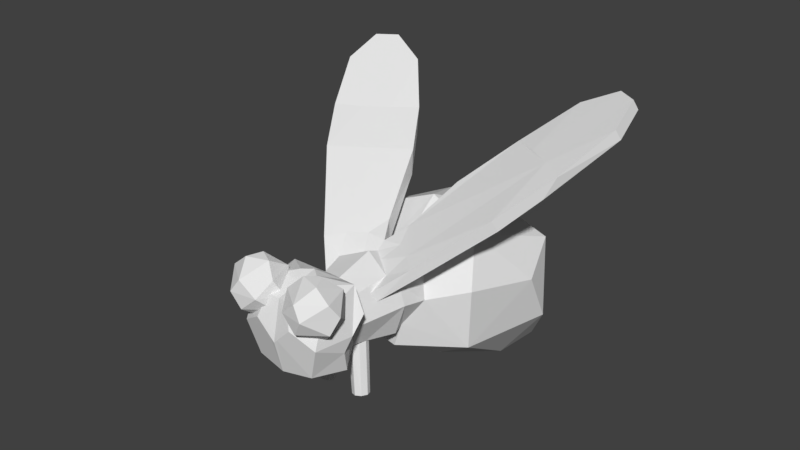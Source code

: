 # Source: FlyWalk.blend  (saved by Blender 2.77.0; exported with 4.5.12 LTS)
import bpy
from mathutils import Matrix  # noqa: F401  (used for matrix-valued properties, if any)

bpy.ops.wm.read_factory_settings(use_empty=True)
scene = bpy.context.scene
scene.name = 'Scene'

# ---- collections
col_collection_1 = bpy.data.collections.new('Collection 1'); scene.collection.children.link(col_collection_1)

# ---- materials (node trees are filled in below, after node groups)
mat_material = bpy.data.materials.new('Material')
mat_material.alpha_threshold = 0.0
mat_material.use_transparent_shadow = False
mat_material.roughness = 0.5
mat_material.line_color = (0.0, 0.0, 0.0, 1.0)

# ---- material node trees

# ---- world
world_world = bpy.data.worlds.new('World'); scene.world = world_world
world_world.color = (0.05088, 0.05088, 0.05088)
world_world.use_sun_shadow = False
world_world.sun_shadow_jitter_overblur = 0.0
world_world.cycles.sampling_method = 'MANUAL'

# ---- meshes
me_cube_006 = bpy.data.meshes.new('Cube.006')
me_cube_006.from_pydata([(0.2079, -0.4301, 2.186), (0.1327, -0.3535, 2.651), (0.2629, -0.4533, 2.199), (0.1914, -0.3799, 2.68), (0.2845, -0.5092, 2.211), (0.2084, -0.4372, 2.704), (0.26, -0.565, 2.215), (0.1847, -0.4971, 2.707), (0.2037, -0.588, 2.209), (0.1272, -0.5294, 2.685), (0.1487, -0.5648, 2.196), (0.06479, -0.5092, 2.655), (0.1271, -0.5089, 2.184), (0.04499, -0.4447, 2.637), (0.1517, -0.4532, 2.18), (0.07213, -0.3784, 2.635), (0.4657, -0.7428, 3.223), (0.1781, -1.318, 3.217), (0.1781, -1.033, 3.508), (0.2049, -0.6001, 2.743), (0.4306, -0.9477, 2.932), (0.2879, -0.6942, 2.979), (0.3388, -0.7113, 3.437), (0.3938, -1.245, 3.074), (0.3938, -0.882, 2.718), (0.1062, -1.248, 3.434), (0.4657, -0.8853, 3.078), (0.0343, -1.317, 3.074), (0.08982, -0.8892, 3.509), (0.2932, -1.199, 2.758), (0.3758, -1.139, 3.327), (0.2049, -0.6044, 3.217), (0.2564, -0.4233, 3.193), (1.492, 1.296, 4.459), (0.9252, 1.657, 4.462), (0.2942, -0.3839, 3.107), (1.523, 1.345, 4.362), (0.9554, 1.705, 4.365), (1.448, 1.642, 4.617), (1.259, 1.762, 4.619), (0.09492, -0.1061, 3.329), (0.2709, -0.2334, 3.287), (1.289, 1.811, 4.521), (1.478, 1.69, 4.52), (0.3249, -0.1373, 3.193), (0.2513, 0.06798, 3.27), (1.259, 0.8001, 4.129), (0.572, 1.237, 4.133), (0.5099, 1.14, 3.945), (1.196, 0.704, 3.941), (0.8404, 1.154, 4.054), (1.069, 1.008, 4.053), (1.039, 0.96, 4.15), (0.8102, 1.105, 4.152), (0.9487, 0.3188, 3.808), (0.8092, 0.6031, 3.764), (0.5813, 0.7479, 3.765), (0.9816, 0.3716, 3.702), (0.2979, 0.8061, 3.706), (0.265, 0.7534, 3.812), (0.2421, -0.9479, 3.219), (0.305, -1.376, 3.537), (0.08092, -1.215, 3.539), (0.1652, -0.9519, 3.541), (0.4413, -0.9508, 3.541), (0.5277, -1.213, 3.539), (0.3273, -1.071, 3.664), (0.2807, -1.209, 3.139), (0.3031, -1.374, 3.262), (0.5271, -1.212, 3.263), (0.4143, -1.138, 3.15), (0.08033, -1.211, 3.263), (0.1184, -1.074, 3.21), (0.4428, -0.9494, 3.266), (0.5788, -1.14, 3.416), (0.3889, -1.401, 3.413), (0.1493, -1.353, 3.4), (0.1493, -0.9272, 3.404), (0.02922, -1.14, 3.388), (0.3889, -0.879, 3.418), (0.3932, -1.207, 3.653), (0.1937, -1.142, 3.654), (0.3946, -0.1354, 2.984), (0.4161, 0.1122, 2.939), (0.2879, -0.1324, 2.664), (0.2408, 0.007963, 2.674), (0.1926, 0.3489, 3.232), (0.3103, 1.423, 3.347), (0.5414, 1.706, 1.88), (0.1371, 2.368, 1.841), (0.3103, 0.5031, 2.153), (0.8737, 1.117, 2.874), (0.4499, 1.301, 1.816), (0.3576, 2.186, 1.785), (0.1695, -0.009134, 2.43), (0.7328, 0.3743, 3.02), (0.7328, 1.543, 3.101), (0.8737, 1.356, 2.383), (0.2547, 1.948, 1.554), (0.6976, 0.4004, 2.416), (0.3135, 2.218, 2.149), (0.5216, 0.6918, 3.402), (0.1438, -0.6263, 3.372), (0.1097, 0.2578, 3.514), (0.04914, 0.1867, 3.333), (0.522, -0.1441, 3.3), (0.2142, 0.1044, 3.342), (0.3771, -0.005832, 3.331), (0.3457, -0.05245, 3.424), (0.1828, 0.0578, 3.435), (0.4906, -0.1907, 3.393), (-0.2079, -0.4301, 2.186), (-0.1327, -0.3535, 2.651), (-0.2629, -0.4533, 2.199), (-0.1914, -0.3799, 2.68), (-0.2845, -0.5092, 2.211), (-0.2084, -0.4372, 2.704), (-0.26, -0.565, 2.215), (-0.1847, -0.4971, 2.707), (-0.2037, -0.588, 2.209), (-0.1272, -0.5294, 2.685), (-0.1487, -0.5648, 2.196), (-0.06479, -0.5092, 2.655), (-0.1271, -0.5089, 2.184), (-0.04499, -0.4447, 2.637), (-0.1517, -0.4532, 2.18), (-0.07213, -0.3784, 2.635), (-0.4657, -0.7428, 3.223), (-0.1781, -1.318, 3.217), (-0.1781, -1.033, 3.508), (-0.2049, -0.6001, 2.743), (-0.4306, -0.9477, 2.932), (-0.2879, -0.6942, 2.979), (-0.3388, -0.7113, 3.437), (-0.3938, -1.245, 3.074), (-0.3938, -0.882, 2.718), (-0.1062, -1.248, 3.434), (-0.4657, -0.8853, 3.078), (-0.0343, -1.317, 3.074), (-0.08982, -0.8892, 3.509), (-0.2932, -1.199, 2.758), (-0.3758, -1.139, 3.327), (-0.2049, -0.6044, 3.217), (-0.2564, -0.4233, 3.193), (-1.492, 1.296, 4.459), (-0.9252, 1.657, 4.462), (-0.2942, -0.3839, 3.107), (-1.523, 1.345, 4.362), (-0.9554, 1.705, 4.365), (-1.448, 1.642, 4.617), (-1.259, 1.762, 4.619), (-0.09492, -0.1061, 3.329), (-0.2709, -0.2334, 3.287), (-1.289, 1.811, 4.521), (-1.478, 1.69, 4.52), (-0.3249, -0.1373, 3.193), (-0.2513, 0.06798, 3.27), (-1.282, 0.8374, 4.151), (-0.5958, 1.274, 4.155), (-0.5099, 1.14, 3.945), (-1.196, 0.704, 3.941), (-0.8404, 1.154, 4.054), (-1.069, 1.008, 4.053), (-1.039, 0.96, 4.15), (-0.8102, 1.105, 4.152), (-1.028, 0.4425, 3.915), (-0.8092, 0.6031, 3.764), (-0.5813, 0.7479, 3.765), (-0.9816, 0.3716, 3.702), (-0.2979, 0.8061, 3.706), (-0.3442, 0.877, 3.919), (-0.2421, -0.9479, 3.219), (-0.305, -1.376, 3.537), (-0.08092, -1.215, 3.539), (-0.1652, -0.9519, 3.541), (-0.4413, -0.9508, 3.541), (-0.5277, -1.213, 3.539), (-0.3273, -1.071, 3.664), (-0.2807, -1.209, 3.139), (-0.3031, -1.374, 3.262), (-0.5271, -1.212, 3.263), (-0.4143, -1.138, 3.15), (-0.08033, -1.211, 3.263), (-0.1184, -1.074, 3.21), (-0.4428, -0.9494, 3.266), (-0.5788, -1.14, 3.416), (-0.3889, -1.401, 3.413), (-0.1493, -1.353, 3.4), (-0.1493, -0.9272, 3.404), (-0.02922, -1.14, 3.388), (-0.3889, -0.879, 3.418), (-0.3932, -1.207, 3.653), (-0.1937, -1.142, 3.654), (-0.3946, -0.1354, 2.984), (-0.4161, 0.1122, 2.939), (-0.2879, -0.1324, 2.664), (-0.2408, 0.007963, 2.674), (-0.1926, 0.3489, 3.232), (-0.3103, 1.423, 3.347), (-0.5414, 1.706, 1.88), (-0.1371, 2.368, 1.841), (-0.3103, 0.5031, 2.153), (-0.8737, 1.117, 2.874), (-0.4499, 1.301, 1.816), (-0.3576, 2.186, 1.785), (-0.1695, -0.009134, 2.43), (-0.7328, 0.3743, 3.02), (-0.7328, 1.543, 3.101), (0.0, 2.386, 2.093), (0.0, 0.7577, 3.611), (0.0, 1.251, 1.739), (0.0, 1.816, 3.092), (-0.8737, 1.356, 2.383), (0.0, 2.288, 1.718), (-0.2547, 1.948, 1.554), (-0.6976, 0.4004, 2.416), (-0.3135, 2.218, 2.149), (-0.5216, 0.6918, 3.402), (-0.1438, -0.6263, 3.372), (-0.1097, 0.2578, 3.514), (-0.04914, 0.1867, 3.333), (-0.522, -0.1441, 3.3), (-0.2142, 0.1044, 3.342), (-0.3771, -0.005832, 3.331), (-0.3457, -0.05245, 3.424), (-0.1828, 0.0578, 3.435), (-0.4906, -0.1907, 3.393), (0.0, 1.22, 1.747), (0.0, -0.5724, 3.288), (0.0, 2.297, 1.731), (0.0, -0.8218, 3.51), (0.0, -0.9827, 3.474), (0.0, -0.03541, 3.352), (0.0, 2.379, 2.095), (0.0, 2.384, 2.069), (0.0, 0.1501, 3.312), (0.0, 1.976, 1.497), (0.0, -0.7402, 2.67), (0.0, -1.237, 2.72), (0.0, -0.9148, 2.646), (0.0, -0.1483, 3.399), (0.0, 0.1862, 3.333), (0.0, -1.316, 3.038), (0.0, -1.301, 3.118), (0.0, 2.268, 1.709), (0.0, 1.287, 1.729), (0.0, -0.1316, 2.569), (0.0, -0.6491, 3.397), (0.0, 0.03873, 2.48), (0.0, 0.3113, 3.273), (0.0, 0.03145, 2.428), (0.0, -0.8503, 2.657), (0.0, 0.06045, 3.417), (0.0, -1.234, 3.42)], [], [(1, 2, 0), (3, 4, 2), (4, 7, 6), (6, 9, 8), (8, 11, 10), (10, 13, 12), (13, 14, 12), (15, 0, 14), (8, 10, 14), (22, 26, 16), (16, 31, 22), (253, 243, 17), (27, 23, 17), (17, 30, 25), (22, 102, 28), (231, 253, 18), (18, 30, 22), (24, 21, 20), (26, 23, 20), (20, 29, 24), (252, 232, 109), (104, 252, 103), (105, 44, 107), (110, 35, 105), (42, 34, 39), (43, 33, 36), (42, 38, 43), (106, 235, 104), (107, 45, 106), (110, 41, 32), (108, 40, 41), (39, 52, 38), (33, 52, 46), (42, 51, 50), (37, 50, 48), (36, 46, 49), (36, 51, 43), (37, 47, 34), (34, 53, 39), (50, 55, 56), (48, 56, 58), (49, 54, 57), (49, 55, 51), (48, 59, 47), (67, 72, 60), (67, 60, 70), (60, 72, 77), (69, 74, 75), (68, 75, 76), (60, 77, 79), (73, 79, 74), (61, 65, 80), (62, 61, 81), (63, 62, 81), (64, 63, 66), (65, 64, 80), (80, 64, 66), (66, 63, 81), (81, 80, 66), (81, 61, 80), (74, 64, 65), (74, 79, 64), (79, 63, 64), (79, 77, 63), (78, 62, 63), (76, 61, 62), (76, 75, 61), (75, 65, 61), (75, 74, 65), (73, 60, 79), (77, 78, 63), (77, 72, 78), (72, 71, 78), (78, 76, 62), (78, 71, 76), (71, 68, 76), (68, 69, 75), (69, 73, 74), (70, 60, 73), (72, 67, 71), (67, 68, 71), (69, 70, 73), (67, 70, 68), (70, 69, 68), (248, 94, 85), (83, 45, 44), (32, 31, 35), (21, 5, 82), (82, 85, 83), (96, 211, 87), (87, 101, 96), (88, 100, 97), (97, 92, 88), (88, 98, 93), (93, 244, 89), (89, 229, 234), (234, 100, 89), (245, 98, 92), (90, 99, 94), (90, 250, 227), (97, 96, 91), (91, 101, 95), (91, 99, 97), (85, 99, 83), (86, 95, 101), (102, 228, 247), (26, 21, 16), (26, 20, 21), (54, 108, 110), (55, 106, 56), (58, 106, 104), (57, 110, 105), (57, 107, 55), (58, 103, 59), (46, 52, 53, 47, 59, 103, 109, 108, 54), (240, 40, 232), (243, 242, 27), (228, 41, 240), (230, 231, 28), (246, 15, 13), (235, 86, 249), (246, 85, 84), (230, 102, 247), (245, 236, 98), (236, 244, 98), (238, 27, 242), (86, 209, 249), (211, 209, 87), (100, 233, 211), (84, 5, 3), (7, 19, 9), (239, 251, 24), (1, 3, 2), (3, 5, 4), (4, 5, 7), (6, 7, 9), (8, 9, 11), (10, 11, 13), (13, 15, 14), (15, 1, 0), (14, 0, 8), (2, 4, 6), (6, 8, 0), (10, 12, 14), (0, 2, 6), (22, 30, 26), (16, 21, 31), (27, 17, 243), (25, 253, 17), (27, 29, 23), (17, 23, 30), (28, 18, 22), (22, 31, 102), (25, 18, 253), (28, 231, 18), (18, 25, 30), (26, 30, 23), (20, 23, 29), (40, 109, 232), (103, 252, 109), (104, 241, 252), (105, 35, 44), (110, 32, 35), (42, 37, 34), (43, 38, 33), (42, 39, 38), (241, 104, 235), (106, 45, 235), (107, 44, 45), (110, 108, 41), (108, 109, 40), (39, 53, 52), (33, 38, 52), (42, 43, 51), (37, 42, 50), (36, 33, 46), (36, 49, 51), (37, 48, 47), (34, 47, 53), (50, 51, 55), (48, 50, 56), (49, 46, 54), (49, 57, 55), (48, 58, 59), (248, 250, 94), (44, 82, 83), (83, 86, 45), (21, 82, 35), (82, 44, 35), (32, 41, 31), (21, 35, 31), (84, 82, 5), (21, 19, 5), (82, 84, 85), (96, 100, 211), (87, 209, 101), (88, 93, 100), (97, 99, 92), (88, 92, 98), (229, 89, 244), (93, 98, 244), (93, 89, 100), (234, 233, 100), (92, 90, 227), (227, 245, 92), (90, 92, 99), (90, 94, 250), (97, 100, 96), (91, 96, 101), (91, 95, 99), (95, 83, 99), (85, 94, 99), (86, 83, 95), (102, 31, 228), (55, 107, 106), (58, 56, 106), (57, 54, 110), (57, 105, 107), (58, 104, 103), (240, 41, 40), (228, 31, 41), (246, 84, 1), (84, 3, 1), (13, 11, 237), (246, 1, 15), (13, 237, 246), (235, 45, 86), (246, 248, 85), (230, 28, 102), (238, 29, 27), (86, 101, 209), (237, 11, 9), (7, 5, 19), (237, 9, 19), (19, 21, 24), (24, 29, 239), (238, 239, 29), (251, 237, 19), (19, 24, 251), (112, 111, 113), (114, 113, 115), (115, 117, 118), (117, 119, 120), (119, 121, 122), (121, 123, 124), (124, 123, 125), (126, 125, 111), (119, 125, 121), (133, 127, 137), (127, 133, 142), (253, 128, 243), (138, 128, 134), (128, 136, 141), (133, 139, 218), (231, 129, 253), (129, 133, 141), (135, 131, 132), (137, 131, 134), (131, 135, 140), (252, 225, 232), (220, 219, 252), (221, 223, 155), (226, 221, 146), (153, 150, 145), (154, 147, 144), (153, 154, 149), (222, 220, 235), (223, 222, 156), (226, 143, 152), (224, 152, 151), (150, 149, 163), (144, 157, 163), (153, 161, 162), (148, 159, 161), (147, 160, 157), (147, 154, 162), (148, 145, 158), (145, 150, 164), (161, 167, 166), (159, 169, 167), (160, 168, 165), (160, 162, 166), (159, 158, 170), (178, 171, 183), (178, 181, 171), (171, 188, 183), (180, 186, 185), (179, 187, 186), (171, 190, 188), (184, 185, 190), (172, 191, 176), (173, 192, 172), (174, 192, 173), (175, 177, 174), (176, 191, 175), (191, 177, 175), (177, 192, 174), (192, 177, 191), (192, 191, 172), (185, 176, 175), (185, 175, 190), (190, 175, 174), (190, 174, 188), (189, 174, 173), (187, 173, 172), (187, 172, 186), (186, 172, 176), (186, 176, 185), (184, 190, 171), (188, 174, 189), (188, 189, 183), (183, 189, 182), (189, 173, 187), (189, 187, 182), (182, 187, 179), (179, 186, 180), (180, 185, 184), (181, 184, 171), (183, 182, 178), (178, 182, 179), (180, 184, 181), (178, 179, 181), (181, 179, 180), (248, 196, 205), (194, 155, 156), (143, 146, 142), (132, 193, 116), (193, 194, 196), (207, 198, 211), (198, 207, 217), (199, 212, 216), (212, 199, 203), (199, 204, 214), (204, 200, 244), (200, 234, 229), (234, 200, 216), (245, 203, 214), (201, 205, 215), (201, 227, 250), (212, 202, 207), (202, 206, 217), (202, 212, 215), (196, 194, 215), (197, 217, 206), (218, 247, 228), (137, 127, 132), (137, 132, 131), (165, 226, 224), (166, 167, 222), (169, 220, 222), (168, 221, 226), (168, 166, 223), (169, 170, 219), (240, 232, 151), (243, 138, 242), (245, 210, 227), (228, 240, 152), (230, 139, 231), (233, 208, 234), (246, 124, 126), (235, 249, 197), (246, 195, 196), (230, 247, 218), (245, 214, 236), (229, 213, 244), (236, 214, 244), (238, 242, 138), (197, 249, 209), (211, 198, 209), (216, 211, 233), (195, 114, 116), (118, 120, 130), (239, 135, 251), (112, 113, 114), (114, 115, 116), (115, 118, 116), (117, 120, 118), (119, 122, 120), (121, 124, 122), (124, 125, 126), (126, 111, 112), (125, 119, 111), (113, 117, 115), (117, 111, 119), (121, 125, 123), (111, 117, 113), (133, 137, 141), (127, 142, 132), (138, 243, 128), (136, 128, 253), (138, 134, 140), (128, 141, 134), (139, 133, 129), (133, 218, 142), (136, 253, 129), (139, 129, 231), (129, 141, 136), (137, 134, 141), (131, 140, 134), (151, 232, 225), (219, 225, 252), (220, 252, 241), (221, 155, 146), (226, 146, 143), (153, 145, 148), (154, 144, 149), (153, 149, 150), (241, 235, 220), (222, 235, 156), (223, 156, 155), (226, 152, 224), (224, 151, 225), (150, 163, 164), (144, 163, 149), (153, 162, 154), (148, 161, 153), (147, 157, 144), (147, 162, 160), (148, 158, 159), (145, 164, 158), (161, 166, 162), (159, 167, 161), (160, 165, 157), (160, 166, 168), (159, 170, 169), (248, 205, 250), (155, 194, 193), (194, 156, 197), (132, 146, 193), (193, 146, 155), (143, 142, 152), (132, 142, 146), (195, 116, 193), (132, 116, 130), (193, 196, 195), (207, 211, 216), (198, 217, 209), (199, 216, 204), (212, 203, 215), (199, 214, 203), (229, 244, 200), (204, 244, 214), (204, 216, 200), (234, 216, 233), (203, 227, 201), (227, 203, 245), (201, 215, 203), (201, 250, 205), (212, 207, 216), (202, 217, 207), (202, 215, 206), (206, 215, 194), (196, 215, 205), (197, 206, 194), (218, 228, 142), (166, 222, 223), (169, 222, 167), (168, 226, 165), (168, 223, 221), (169, 219, 220), (157, 165, 224, 225, 219, 170, 158, 164, 163), (240, 151, 152), (228, 152, 142), (246, 112, 195), (195, 112, 114), (124, 237, 122), (246, 126, 112), (124, 246, 237), (235, 197, 156), (246, 196, 248), (230, 218, 139), (238, 138, 140), (197, 209, 217), (237, 120, 122), (118, 130, 116), (237, 130, 120), (130, 135, 132), (135, 239, 140), (238, 140, 239), (251, 130, 237), (130, 251, 135)])
_ca = me_cube_006.color_attributes.new('Col', 'BYTE_COLOR', 'CORNER')
_ca.data.foreach_set('color', [0.07421, 0.07421, 0.07421, 1.0, 0.07421, 0.07421, 0.07421, 1.0, 0.07421, 0.07421, 0.07421, 1.0, 0.07421, 0.07421, 0.07421, 1.0, 0.07421, 0.07421, 0.07421, 1.0, 0.07421, 0.07421, 0.07421, 1.0, 0.07421, 0.07421, 0.07421, 1.0, 0.07421, 0.07421, 0.07421, 1.0, 0.07421, 0.07421, 0.07421, 1.0, 0.07421, 0.07421, 0.07421, 1.0, 0.07421, 0.07421, 0.07421, 1.0, 0.07421, 0.07421, 0.07421, 1.0, 0.07421, 0.07421, 0.07421, 1.0, 0.07421, 0.07421, 0.07421, 1.0, 0.07421, 0.07421, 0.07421, 1.0, 0.07421, 0.07421, 0.07421, 1.0, 0.07421, 0.07421, 0.07421, 1.0, 0.07421, 0.07421, 0.07421, 1.0, 0.07421, 0.07421, 0.07421, 1.0, 0.07421, 0.07421, 0.07421, 1.0, 0.07421, 0.07421, 0.07421, 1.0, 0.07421, 0.07421, 0.07421, 1.0, 0.07421, 0.07421, 0.07421, 1.0, 0.07421, 0.07421, 0.07421, 1.0, 0.07421, 0.07421, 0.07421, 1.0, 0.07421, 0.07421, 0.07421, 1.0, 0.07421, 0.07421, 0.07421, 1.0, 0.1329, 0.1329, 0.1329, 1.0, 0.1329, 0.1329, 0.1329, 1.0, 0.1329, 0.1329, 0.1329, 1.0, 0.1329, 0.1329, 0.1329, 1.0, 0.1329, 0.1329, 0.1329, 1.0, 0.1329, 0.1329, 0.1329, 1.0, 0.1329, 0.1329, 0.1329, 1.0, 0.1329, 0.1329, 0.1329, 1.0, 0.1329, 0.1329, 0.1329, 1.0, 0.1329, 0.1329, 0.1329, 1.0, 0.1329, 0.1329, 0.1329, 1.0, 0.1329, 0.1329, 0.1329, 1.0, 0.1329, 0.1329, 0.1329, 1.0, 0.1329, 0.1329, 0.1329, 1.0, 0.1329, 0.1329, 0.1329, 1.0, 0.1329, 0.1329, 0.1329, 1.0, 0.1329, 0.1329, 0.1329, 1.0, 0.1329, 0.1329, 0.1329, 1.0, 0.1329, 0.1329, 0.1329, 1.0, 0.1329, 0.1329, 0.1329, 1.0, 0.1329, 0.1329, 0.1329, 1.0, 0.1329, 0.1329, 0.1329, 1.0, 0.1329, 0.1329, 0.1329, 1.0, 0.1329, 0.1329, 0.1329, 1.0, 0.1329, 0.1329, 0.1329, 1.0, 0.1329, 0.1329, 0.1329, 1.0, 0.1329, 0.1329, 0.1329, 1.0, 0.1329, 0.1329, 0.1329, 1.0, 0.1329, 0.1329, 0.1329, 1.0, 0.1329, 0.1329, 0.1329, 1.0, 0.1329, 0.1329, 0.1329, 1.0, 0.1329, 0.1329, 0.1329, 1.0, 0.1329, 0.1329, 0.1329, 1.0, 0.6795, 0.8796, 0.9734, 1.0, 0.6795, 0.8796, 0.9734, 1.0, 0.6795, 0.8796, 0.9734, 1.0, 0.6795, 0.8796, 0.9734, 1.0, 0.6795, 0.8796, 0.9734, 1.0, 0.6795, 0.8796, 0.9734, 1.0, 0.6795, 0.8796, 0.9734, 1.0, 0.6795, 0.8796, 0.9734, 1.0, 0.6795, 0.8796, 0.9734, 1.0, 0.6795, 0.8796, 0.9734, 1.0, 0.6795, 0.8796, 0.9734, 1.0, 0.6795, 0.8796, 0.9734, 1.0, 0.6795, 0.8796, 0.9734, 1.0, 0.6795, 0.8796, 0.9734, 1.0, 0.6795, 0.8796, 0.9734, 1.0, 0.6795, 0.8796, 0.9734, 1.0, 0.6795, 0.8796, 0.9734, 1.0, 0.6795, 0.8796, 0.9734, 1.0, 0.6795, 0.8796, 0.9734, 1.0, 0.6795, 0.8796, 0.9734, 1.0, 0.6795, 0.8796, 0.9734, 1.0, 0.6795, 0.8796, 0.9734, 1.0, 0.6795, 0.8796, 0.9734, 1.0, 0.6795, 0.8796, 0.9734, 1.0, 0.6795, 0.8796, 0.9734, 1.0, 0.6795, 0.8796, 0.9734, 1.0, 0.6795, 0.8796, 0.9734, 1.0, 0.6795, 0.8796, 0.9734, 1.0, 0.6795, 0.8796, 0.9734, 1.0, 0.6795, 0.8796, 0.9734, 1.0, 0.6795, 0.8796, 0.9734, 1.0, 0.6795, 0.8796, 0.9734, 1.0, 0.6795, 0.8796, 0.9734, 1.0, 0.6795, 0.8796, 0.9734, 1.0, 0.6795, 0.8796, 0.9734, 1.0, 0.6795, 0.8796, 0.9734, 1.0, 0.6795, 0.8796, 0.9734, 1.0, 0.6795, 0.8796, 0.9734, 1.0, 0.6795, 0.8796, 0.9734, 1.0, 0.6795, 0.8796, 0.9734, 1.0, 0.6795, 0.8796, 0.9734, 1.0, 0.6795, 0.8796, 0.9734, 1.0, 0.6795, 0.8796, 0.9734, 1.0, 0.6795, 0.8796, 0.9734, 1.0, 0.6795, 0.8796, 0.9734, 1.0, 0.6795, 0.8796, 0.9734, 1.0, 0.6795, 0.8796, 0.9734, 1.0, 0.6795, 0.8796, 0.9734, 1.0, 0.6795, 0.8796, 0.9734, 1.0, 0.6795, 0.8796, 0.9734, 1.0, 0.6795, 0.8796, 0.9734, 1.0, 0.6795, 0.8796, 0.9734, 1.0, 0.6795, 0.8796, 0.9734, 1.0, 0.6795, 0.8796, 0.9734, 1.0, 0.6795, 0.8796, 0.9734, 1.0, 0.6795, 0.8796, 0.9734, 1.0, 0.6795, 0.8796, 0.9734, 1.0, 0.6795, 0.8796, 0.9734, 1.0, 0.6795, 0.8796, 0.9734, 1.0, 0.6795, 0.8796, 0.9734, 1.0, 0.6795, 0.8796, 0.9734, 1.0, 0.6795, 0.8796, 0.9734, 1.0, 0.6795, 0.8796, 0.9734, 1.0, 0.6795, 0.8796, 0.9734, 1.0, 0.6795, 0.8796, 0.9734, 1.0, 0.6795, 0.8796, 0.9734, 1.0, 0.6795, 0.8796, 0.9734, 1.0, 0.6795, 0.8796, 0.9734, 1.0, 0.6795, 0.8796, 0.9734, 1.0, 0.6795, 0.8796, 0.9734, 1.0, 0.6795, 0.8796, 0.9734, 1.0, 0.6795, 0.8796, 0.9734, 1.0, 1.0, 0.1441, 0.1812, 1.0, 1.0, 0.1441, 0.1812, 1.0, 1.0, 0.1441, 0.1812, 1.0, 1.0, 0.1441, 0.1812, 1.0, 1.0, 0.1441, 0.1812, 1.0, 1.0, 0.1441, 0.1812, 1.0, 1.0, 0.1441, 0.1812, 1.0, 1.0, 0.1441, 0.1812, 1.0, 1.0, 0.1441, 0.1812, 1.0, 1.0, 0.1441, 0.1812, 1.0, 1.0, 0.1441, 0.1812, 1.0, 1.0, 0.1441, 0.1812, 1.0, 1.0, 0.1441, 0.1812, 1.0, 1.0, 0.1441, 0.1812, 1.0, 1.0, 0.1441, 0.1812, 1.0, 1.0, 0.1441, 0.1812, 1.0, 1.0, 0.1441, 0.1812, 1.0, 1.0, 0.1441, 0.1812, 1.0, 1.0, 0.1441, 0.1812, 1.0, 1.0, 0.1441, 0.1812, 1.0, 1.0, 0.1441, 0.1812, 1.0, 1.0, 0.1441, 0.1812, 1.0, 1.0, 0.1441, 0.1812, 1.0, 1.0, 0.1441, 0.1812, 1.0, 1.0, 0.1441, 0.1812, 1.0, 1.0, 0.1441, 0.1812, 1.0, 1.0, 0.1441, 0.1812, 1.0, 1.0, 0.1441, 0.1812, 1.0, 1.0, 0.1441, 0.1812, 1.0, 1.0, 0.1441, 0.1812, 1.0, 1.0, 0.1441, 0.1812, 1.0, 1.0, 0.1441, 0.1812, 1.0, 1.0, 0.1441, 0.1812, 1.0, 1.0, 0.1441, 0.1812, 1.0, 1.0, 0.1441, 0.1812, 1.0, 1.0, 0.1441, 0.1812, 1.0, 1.0, 0.1441, 0.1812, 1.0, 1.0, 0.1441, 0.1812, 1.0, 1.0, 0.1441, 0.1812, 1.0, 1.0, 0.1441, 0.1812, 1.0, 1.0, 0.1441, 0.1812, 1.0, 1.0, 0.1441, 0.1812, 1.0, 1.0, 0.1441, 0.1812, 1.0, 1.0, 0.1441, 0.1812, 1.0, 1.0, 0.1441, 0.1812, 1.0, 1.0, 0.1441, 0.1812, 1.0, 1.0, 0.1441, 0.1812, 1.0, 1.0, 0.1441, 0.1812, 1.0, 1.0, 0.1441, 0.1812, 1.0, 1.0, 0.1441, 0.1812, 1.0, 1.0, 0.1441, 0.1812, 1.0, 1.0, 0.1441, 0.1812, 1.0, 1.0, 0.1441, 0.1812, 1.0, 1.0, 0.1441, 0.1812, 1.0, 1.0, 0.1441, 0.1812, 1.0, 1.0, 0.1441, 0.1812, 1.0, 1.0, 0.1441, 0.1812, 1.0, 1.0, 0.1441, 0.1812, 1.0, 1.0, 0.1441, 0.1812, 1.0, 1.0, 0.1441, 0.1812, 1.0, 1.0, 0.1441, 0.1812, 1.0, 1.0, 0.1441, 0.1812, 1.0, 1.0, 0.1441, 0.1812, 1.0, 1.0, 0.1441, 0.1812, 1.0, 1.0, 0.1441, 0.1812, 1.0, 1.0, 0.1441, 0.1812, 1.0, 1.0, 0.1441, 0.1812, 1.0, 1.0, 0.1441, 0.1812, 1.0, 1.0, 0.1441, 0.1812, 1.0, 1.0, 0.1441, 0.1812, 1.0, 1.0, 0.1441, 0.1812, 1.0, 1.0, 0.1441, 0.1812, 1.0, 1.0, 0.1441, 0.1812, 1.0, 1.0, 0.1441, 0.1812, 1.0, 1.0, 0.1441, 0.1812, 1.0, 1.0, 0.1441, 0.1812, 1.0, 1.0, 0.1441, 0.1812, 1.0, 1.0, 0.1441, 0.1812, 1.0, 1.0, 0.1441, 0.1812, 1.0, 1.0, 0.1441, 0.1812, 1.0, 1.0, 0.1441, 0.1812, 1.0, 1.0, 0.1441, 0.1812, 1.0, 1.0, 0.1441, 0.1812, 1.0, 1.0, 0.1441, 0.1812, 1.0, 1.0, 0.1441, 0.1812, 1.0, 1.0, 0.1441, 0.1812, 1.0, 1.0, 0.1441, 0.1812, 1.0, 1.0, 0.1441, 0.1812, 1.0, 1.0, 0.1441, 0.1812, 1.0, 1.0, 0.1441, 0.1812, 1.0, 1.0, 0.1441, 0.1812, 1.0, 1.0, 0.1441, 0.1812, 1.0, 1.0, 0.1441, 0.1812, 1.0, 1.0, 0.1441, 0.1812, 1.0, 1.0, 0.1441, 0.1812, 1.0, 1.0, 0.1441, 0.1812, 1.0, 1.0, 0.1441, 0.1812, 1.0, 1.0, 0.1441, 0.1812, 1.0, 1.0, 0.1441, 0.1812, 1.0, 1.0, 0.1441, 0.1812, 1.0, 1.0, 0.1441, 0.1812, 1.0, 1.0, 0.1441, 0.1812, 1.0, 1.0, 0.1441, 0.1812, 1.0, 1.0, 0.1441, 0.1812, 1.0, 1.0, 0.1441, 0.1812, 1.0, 1.0, 0.1441, 0.1812, 1.0, 1.0, 0.1441, 0.1812, 1.0, 1.0, 0.1441, 0.1812, 1.0, 1.0, 0.1441, 0.1812, 1.0, 1.0, 0.1441, 0.1812, 1.0, 1.0, 0.1441, 0.1812, 1.0, 1.0, 0.1441, 0.1812, 1.0, 1.0, 0.1441, 0.1812, 1.0, 1.0, 0.1441, 0.1812, 1.0, 1.0, 0.1441, 0.1812, 1.0, 1.0, 0.1441, 0.1812, 1.0, 1.0, 0.1441, 0.1812, 1.0, 1.0, 0.1441, 0.1812, 1.0, 1.0, 0.1441, 0.1812, 1.0, 1.0, 0.1441, 0.1812, 1.0, 0.07421, 0.07421, 0.07421, 1.0, 0.07421, 0.07421, 0.07421, 1.0, 0.07421, 0.07421, 0.07421, 1.0, 0.1329, 0.1329, 0.1329, 1.0, 0.1329, 0.1329, 0.1329, 1.0, 0.1329, 0.1329, 0.1329, 1.0, 0.1329, 0.1329, 0.1329, 1.0, 0.1329, 0.1329, 0.1329, 1.0, 0.1329, 0.1329, 0.1329, 1.0, 0.1329, 0.1329, 0.1329, 1.0, 0.1329, 0.1329, 0.1329, 1.0, 0.1329, 0.1329, 0.1329, 1.0, 0.1329, 0.1329, 0.1329, 1.0, 0.1329, 0.1329, 0.1329, 1.0, 0.1329, 0.1329, 0.1329, 1.0, 0.07421, 0.07421, 0.07421, 1.0, 0.07421, 0.07421, 0.07421, 1.0, 0.07421, 0.07421, 0.07421, 1.0, 0.07421, 0.07421, 0.07421, 1.0, 0.07421, 0.07421, 0.07421, 1.0, 0.07421, 0.07421, 0.07421, 1.0, 0.07421, 0.07421, 0.07421, 1.0, 0.07421, 0.07421, 0.07421, 1.0, 0.07421, 0.07421, 0.07421, 1.0, 0.07421, 0.07421, 0.07421, 1.0, 0.07421, 0.07421, 0.07421, 1.0, 0.07421, 0.07421, 0.07421, 1.0, 0.07421, 0.07421, 0.07421, 1.0, 0.07421, 0.07421, 0.07421, 1.0, 0.07421, 0.07421, 0.07421, 1.0, 0.07421, 0.07421, 0.07421, 1.0, 0.07421, 0.07421, 0.07421, 1.0, 0.07421, 0.07421, 0.07421, 1.0, 0.07421, 0.07421, 0.07421, 1.0, 0.07421, 0.07421, 0.07421, 1.0, 0.07421, 0.07421, 0.07421, 1.0, 0.07421, 0.07421, 0.07421, 1.0, 0.07421, 0.07421, 0.07421, 1.0, 0.07421, 0.07421, 0.07421, 1.0, 0.07421, 0.07421, 0.07421, 1.0, 0.07421, 0.07421, 0.07421, 1.0, 0.07421, 0.07421, 0.07421, 1.0, 0.07421, 0.07421, 0.07421, 1.0, 0.07421, 0.07421, 0.07421, 1.0, 0.07421, 0.07421, 0.07421, 1.0, 0.07421, 0.07421, 0.07421, 1.0, 0.07421, 0.07421, 0.07421, 1.0, 0.07421, 0.07421, 0.07421, 1.0, 0.07421, 0.07421, 0.07421, 1.0, 0.07421, 0.07421, 0.07421, 1.0, 0.07421, 0.07421, 0.07421, 1.0, 0.07421, 0.07421, 0.07421, 1.0, 0.07421, 0.07421, 0.07421, 1.0, 0.07421, 0.07421, 0.07421, 1.0, 0.07421, 0.07421, 0.07421, 1.0, 0.07421, 0.07421, 0.07421, 1.0, 0.07421, 0.07421, 0.07421, 1.0, 0.07421, 0.07421, 0.07421, 1.0, 0.07421, 0.07421, 0.07421, 1.0, 0.07421, 0.07421, 0.07421, 1.0, 0.07421, 0.07421, 0.07421, 1.0, 0.07421, 0.07421, 0.07421, 1.0, 0.07421, 0.07421, 0.07421, 1.0, 0.1329, 0.1329, 0.1329, 1.0, 0.1329, 0.1329, 0.1329, 1.0, 0.1329, 0.1329, 0.1329, 1.0, 0.1329, 0.1329, 0.1329, 1.0, 0.1329, 0.1329, 0.1329, 1.0, 0.1329, 0.1329, 0.1329, 1.0, 0.1329, 0.1329, 0.1329, 1.0, 0.1329, 0.1329, 0.1329, 1.0, 0.1329, 0.1329, 0.1329, 1.0, 0.6795, 0.8796, 0.9734, 1.0, 0.6795, 0.8796, 0.9734, 1.0, 0.6795, 0.8796, 0.9734, 1.0, 0.6795, 0.8796, 0.9734, 1.0, 0.6795, 0.8796, 0.9734, 1.0, 0.6795, 0.8796, 0.9734, 1.0, 0.6795, 0.8796, 0.9734, 1.0, 0.6795, 0.8796, 0.9734, 1.0, 0.6795, 0.8796, 0.9734, 1.0, 0.6795, 0.8796, 0.9734, 1.0, 0.6795, 0.8796, 0.9734, 1.0, 0.6795, 0.8796, 0.9734, 1.0, 0.6795, 0.8796, 0.9734, 1.0, 0.6795, 0.8796, 0.9734, 1.0, 0.6795, 0.8796, 0.9734, 1.0, 0.6795, 0.8796, 0.9734, 1.0, 0.6795, 0.8796, 0.9734, 1.0, 0.6795, 0.8796, 0.9734, 1.0, 0.6795, 0.8796, 0.9734, 1.0, 0.6795, 0.8796, 0.9734, 1.0, 0.6795, 0.8796, 0.9734, 1.0, 0.6795, 0.8796, 0.9734, 1.0, 0.6795, 0.8796, 0.9734, 1.0, 0.6795, 0.8796, 0.9734, 1.0, 0.6795, 0.8796, 0.9734, 1.0, 0.6795, 0.8796, 0.9734, 1.0, 0.6795, 0.8796, 0.9734, 1.0, 0.1329, 0.1329, 0.1329, 1.0, 0.1329, 0.1329, 0.1329, 1.0, 0.1329, 0.1329, 0.1329, 1.0, 0.1329, 0.1329, 0.1329, 1.0, 0.1329, 0.1329, 0.1329, 1.0, 0.1329, 0.1329, 0.1329, 1.0, 0.1329, 0.1329, 0.1329, 1.0, 0.1329, 0.1329, 0.1329, 1.0, 0.1329, 0.1329, 0.1329, 1.0, 0.1329, 0.1329, 0.1329, 1.0, 0.1329, 0.1329, 0.1329, 1.0, 0.1329, 0.1329, 0.1329, 1.0, 0.1301, 0.1301, 0.1301, 1.0, 0.1301, 0.1301, 0.1301, 1.0, 0.1301, 0.1301, 0.1301, 1.0, 0.1329, 0.1329, 0.1329, 1.0, 0.1329, 0.1329, 0.1329, 1.0, 0.1329, 0.1329, 0.1329, 1.0, 0.1301, 0.1301, 0.1301, 1.0, 0.1329, 0.1329, 0.1329, 1.0, 0.1329, 0.1329, 0.1329, 1.0, 0.1329, 0.1329, 0.1329, 1.0, 0.1329, 0.1329, 0.1329, 1.0, 0.1329, 0.1329, 0.1329, 1.0, 0.07421, 0.07421, 0.07421, 1.0, 0.07421, 0.07421, 0.07421, 1.0, 0.07421, 0.07421, 0.07421, 1.0, 0.07421, 0.07421, 0.07421, 1.0, 0.07421, 0.07421, 0.07421, 1.0, 0.07421, 0.07421, 0.07421, 1.0, 0.1329, 0.1329, 0.1329, 1.0, 0.1329, 0.1329, 0.1329, 1.0, 0.1329, 0.1329, 0.1329, 1.0, 0.07421, 0.07421, 0.07421, 1.0, 0.07421, 0.07421, 0.07421, 1.0, 0.07421, 0.07421, 0.07421, 1.0, 0.07421, 0.07421, 0.07421, 1.0, 0.07421, 0.07421, 0.07421, 1.0, 0.07421, 0.07421, 0.07421, 1.0, 0.07421, 0.07421, 0.07421, 1.0, 0.07421, 0.07421, 0.07421, 1.0, 0.07421, 0.07421, 0.07421, 1.0, 0.1329, 0.1329, 0.1329, 1.0, 0.1329, 0.1329, 0.1329, 1.0, 0.1301, 0.1301, 0.1301, 1.0, 0.1301, 0.1301, 0.1301, 0.9961, 0.1329, 0.1329, 0.1329, 1.0, 0.1301, 0.1301, 0.1301, 1.0, 0.1329, 0.1329, 0.1329, 1.0, 0.1329, 0.1329, 0.1329, 1.0, 0.1329, 0.1329, 0.1329, 1.0, 0.07421, 0.07421, 0.07421, 1.0, 0.07421, 0.07421, 0.07421, 1.0, 0.07421, 0.07421, 0.07421, 1.0, 0.07421, 0.07421, 0.07421, 1.0, 0.07421, 0.07421, 0.07421, 1.0, 0.07421, 0.07421, 0.07421, 1.0, 0.07421, 0.07421, 0.07421, 1.0, 0.07421, 0.07421, 0.07421, 1.0, 0.07421, 0.07421, 0.07421, 1.0, 0.07421, 0.07421, 0.07421, 1.0, 0.07421, 0.07421, 0.07421, 1.0, 0.07421, 0.07421, 0.07421, 1.0, 0.07421, 0.07421, 0.07421, 1.0, 0.07421, 0.07421, 0.07421, 1.0, 0.07421, 0.07421, 0.07421, 1.0, 0.07421, 0.07421, 0.07421, 1.0, 0.07421, 0.07421, 0.07421, 1.0, 0.07421, 0.07421, 0.07421, 1.0, 0.07421, 0.07421, 0.07421, 1.0, 0.07421, 0.07421, 0.07421, 1.0, 0.07421, 0.07421, 0.07421, 1.0, 0.07421, 0.07421, 0.07421, 1.0, 0.07421, 0.07421, 0.07421, 1.0, 0.07421, 0.07421, 0.07421, 1.0, 0.07421, 0.07421, 0.07421, 1.0, 0.07421, 0.07421, 0.07421, 1.0, 0.07421, 0.07421, 0.07421, 1.0, 0.07421, 0.07421, 0.07421, 1.0, 0.07421, 0.07421, 0.07421, 1.0, 0.07421, 0.07421, 0.07421, 1.0, 0.07421, 0.07421, 0.07421, 1.0, 0.07421, 0.07421, 0.07421, 1.0, 0.07421, 0.07421, 0.07421, 1.0, 0.07421, 0.07421, 0.07421, 1.0, 0.07421, 0.07421, 0.07421, 1.0, 0.07421, 0.07421, 0.07421, 1.0, 0.07421, 0.07421, 0.07421, 1.0, 0.07421, 0.07421, 0.07421, 1.0, 0.07421, 0.07421, 0.07421, 1.0, 0.1329, 0.1329, 0.1329, 1.0, 0.1329, 0.1329, 0.1329, 1.0, 0.1329, 0.1329, 0.1329, 1.0, 0.1329, 0.1329, 0.1329, 1.0, 0.1329, 0.1329, 0.1329, 1.0, 0.1329, 0.1329, 0.1329, 1.0, 0.1329, 0.1329, 0.1329, 1.0, 0.1329, 0.1329, 0.1329, 1.0, 0.1329, 0.1329, 0.1329, 1.0, 0.1329, 0.1329, 0.1329, 1.0, 0.1329, 0.1329, 0.1329, 1.0, 0.1329, 0.1329, 0.1329, 1.0, 0.1329, 0.1329, 0.1329, 1.0, 0.1329, 0.1329, 0.1329, 1.0, 0.1329, 0.1329, 0.1329, 1.0, 0.1329, 0.1329, 0.1329, 1.0, 0.1329, 0.1329, 0.1329, 1.0, 0.1329, 0.1329, 0.1329, 1.0, 0.1329, 0.1329, 0.1329, 1.0, 0.1329, 0.1329, 0.1329, 1.0, 0.1329, 0.1329, 0.1329, 1.0, 0.1329, 0.1329, 0.1329, 1.0, 0.1329, 0.1329, 0.1329, 1.0, 0.1329, 0.1329, 0.1329, 1.0, 0.1329, 0.1329, 0.1329, 1.0, 0.1329, 0.1329, 0.1329, 1.0, 0.1329, 0.1329, 0.1329, 1.0, 0.1329, 0.1329, 0.1329, 1.0, 0.1329, 0.1329, 0.1329, 1.0, 0.1329, 0.1329, 0.1329, 1.0, 0.1329, 0.1329, 0.1329, 1.0, 0.1329, 0.1329, 0.1329, 1.0, 0.1329, 0.1329, 0.1329, 1.0, 0.1329, 0.1329, 0.1329, 1.0, 0.1329, 0.1329, 0.1329, 1.0, 0.1329, 0.1329, 0.1329, 1.0, 0.1329, 0.1329, 0.1329, 1.0, 0.1329, 0.1329, 0.1329, 1.0, 0.1329, 0.1329, 0.1329, 1.0, 0.6795, 0.8796, 0.9734, 1.0, 0.6795, 0.8796, 0.9734, 1.0, 0.6795, 0.8796, 0.9734, 1.0, 0.6795, 0.8796, 0.9734, 1.0, 0.6795, 0.8796, 0.9734, 1.0, 0.6795, 0.8796, 0.9734, 1.0, 0.6795, 0.8796, 0.9734, 1.0, 0.6724, 0.8796, 0.9647, 1.0, 0.6795, 0.8796, 0.9734, 1.0, 0.6795, 0.8796, 0.9734, 1.0, 0.6795, 0.8796, 0.9734, 1.0, 0.6795, 0.8796, 0.9734, 1.0, 0.6795, 0.8796, 0.9734, 1.0, 0.6795, 0.8796, 0.9734, 1.0, 0.6795, 0.8796, 0.9734, 1.0, 0.6795, 0.8796, 0.9734, 1.0, 0.6795, 0.8796, 0.9734, 1.0, 0.6795, 0.8796, 0.9734, 1.0, 0.6795, 0.8796, 0.9734, 1.0, 0.6795, 0.8796, 0.9734, 1.0, 0.6795, 0.8796, 0.9734, 1.0, 0.6795, 0.8796, 0.9734, 1.0, 0.6795, 0.8796, 0.9734, 1.0, 0.6795, 0.8796, 0.9734, 1.0, 0.6724, 0.8796, 0.9647, 1.0, 0.6795, 0.8796, 0.9734, 1.0, 0.6795, 0.8796, 0.9734, 1.0, 0.6795, 0.8796, 0.9734, 1.0, 0.6795, 0.8796, 0.9734, 1.0, 0.6795, 0.8796, 0.9734, 1.0, 0.6795, 0.8796, 0.9734, 1.0, 0.6795, 0.8796, 0.9734, 1.0, 0.6795, 0.8796, 0.9734, 1.0, 0.6795, 0.8796, 0.9734, 1.0, 0.6795, 0.8796, 0.9734, 1.0, 0.6795, 0.8796, 0.9734, 1.0, 0.6795, 0.8796, 0.9734, 1.0, 0.6795, 0.8796, 0.9734, 1.0, 0.6795, 0.8796, 0.9734, 1.0, 0.6795, 0.8796, 0.9734, 1.0, 0.6795, 0.8796, 0.9734, 1.0, 0.6795, 0.8796, 0.9734, 1.0, 0.6795, 0.8796, 0.9734, 1.0, 0.6795, 0.8796, 0.9734, 1.0, 0.6795, 0.8796, 0.9734, 1.0, 0.6795, 0.8796, 0.9734, 1.0, 0.6795, 0.8796, 0.9734, 1.0, 0.6795, 0.8796, 0.9734, 1.0, 0.6795, 0.8796, 0.9734, 1.0, 0.6795, 0.8796, 0.9734, 1.0, 0.6795, 0.8796, 0.9734, 1.0, 0.6795, 0.8796, 0.9734, 1.0, 0.6795, 0.8796, 0.9734, 1.0, 0.6795, 0.8796, 0.9734, 1.0, 0.6795, 0.8796, 0.9734, 1.0, 0.6795, 0.8796, 0.9734, 1.0, 0.6795, 0.8796, 0.9734, 1.0, 0.6795, 0.8796, 0.9734, 1.0, 0.6795, 0.8796, 0.9734, 1.0, 0.6795, 0.8796, 0.9734, 1.0, 0.6795, 0.8796, 0.9734, 1.0, 0.6795, 0.8796, 0.9734, 1.0, 0.6795, 0.8796, 0.9734, 1.0, 0.6795, 0.8796, 0.9734, 1.0, 0.6795, 0.8796, 0.9734, 1.0, 0.6795, 0.8796, 0.9734, 1.0, 0.6795, 0.8796, 0.9734, 1.0, 0.6795, 0.8796, 0.9734, 1.0, 0.6795, 0.8796, 0.9734, 1.0, 0.6795, 0.8796, 0.9734, 1.0, 0.6795, 0.8796, 0.9734, 1.0, 0.6795, 0.8796, 0.9734, 1.0, 0.6795, 0.8796, 0.9734, 1.0, 0.6795, 0.8796, 0.9734, 1.0, 0.6795, 0.8796, 0.9734, 1.0, 0.6795, 0.8796, 0.9734, 1.0, 0.6795, 0.8796, 0.9734, 1.0, 0.6795, 0.8796, 0.9734, 1.0, 0.07421, 0.07421, 0.07421, 1.0, 0.07421, 0.07421, 0.07421, 1.0, 0.07421, 0.07421, 0.07421, 1.0, 0.1329, 0.1329, 0.1329, 1.0, 0.1329, 0.1329, 0.1329, 1.0, 0.1329, 0.1329, 0.1329, 1.0, 0.1329, 0.1329, 0.1329, 1.0, 0.1329, 0.1329, 0.1329, 1.0, 0.1329, 0.1329, 0.1329, 1.0, 0.1329, 0.1329, 0.1329, 1.0, 0.1329, 0.1329, 0.1329, 1.0, 0.1329, 0.1329, 0.1329, 1.0, 0.1329, 0.1329, 0.1329, 1.0, 0.1329, 0.1329, 0.1329, 1.0, 0.1329, 0.1329, 0.1329, 1.0, 0.1329, 0.1329, 0.1329, 1.0, 0.1329, 0.1329, 0.1329, 1.0, 0.1329, 0.1329, 0.1329, 1.0, 0.1329, 0.1329, 0.1329, 1.0, 0.1329, 0.1329, 0.1329, 1.0, 0.1329, 0.1329, 0.1329, 1.0, 0.1329, 0.1329, 0.1329, 1.0, 0.1329, 0.1329, 0.1329, 1.0, 0.1329, 0.1329, 0.1329, 1.0, 0.1329, 0.1329, 0.1329, 1.0, 0.1329, 0.1329, 0.1329, 1.0, 0.1329, 0.1329, 0.1329, 1.0, 0.1329, 0.1329, 0.1329, 1.0, 0.1329, 0.1329, 0.1329, 1.0, 0.1329, 0.1329, 0.1329, 1.0, 0.07421, 0.07421, 0.07421, 1.0, 0.07421, 0.07421, 0.07421, 1.0, 0.07421, 0.07421, 0.07421, 1.0, 0.07421, 0.07421, 0.07421, 1.0, 0.07421, 0.07421, 0.07421, 1.0, 0.07421, 0.07421, 0.07421, 1.0, 0.07421, 0.07421, 0.07421, 1.0, 0.07421, 0.07421, 0.07421, 1.0, 0.07421, 0.07421, 0.07421, 1.0, 0.07421, 0.07421, 0.07421, 1.0, 0.07421, 0.07421, 0.07421, 1.0, 0.07421, 0.07421, 0.07421, 1.0, 0.07421, 0.07421, 0.07421, 1.0, 0.07421, 0.07421, 0.07421, 1.0, 0.07421, 0.07421, 0.07421, 1.0, 0.07421, 0.07421, 0.07421, 1.0, 0.07421, 0.07421, 0.07421, 1.0, 0.07421, 0.07421, 0.07421, 1.0, 0.07421, 0.07421, 0.07421, 1.0, 0.07421, 0.07421, 0.07421, 1.0, 0.07421, 0.07421, 0.07421, 1.0, 0.07421, 0.07421, 0.07421, 1.0, 0.07421, 0.07421, 0.07421, 1.0, 0.07421, 0.07421, 0.07421, 1.0, 0.07421, 0.07421, 0.07421, 1.0, 0.07421, 0.07421, 0.07421, 1.0, 0.07421, 0.07421, 0.07421, 1.0, 0.07421, 0.07421, 0.07421, 1.0, 0.07421, 0.07421, 0.07421, 1.0, 0.07421, 0.07421, 0.07421, 1.0, 0.07421, 0.07421, 0.07421, 1.0, 0.07421, 0.07421, 0.07421, 1.0, 0.07421, 0.07421, 0.07421, 1.0, 0.07421, 0.07421, 0.07421, 1.0, 0.07421, 0.07421, 0.07421, 1.0, 0.07421, 0.07421, 0.07421, 1.0, 0.07421, 0.07421, 0.07421, 1.0, 0.07421, 0.07421, 0.07421, 1.0, 0.07421, 0.07421, 0.07421, 1.0, 0.07421, 0.07421, 0.07421, 1.0, 0.07421, 0.07421, 0.07421, 1.0, 0.07421, 0.07421, 0.07421, 1.0, 0.07421, 0.07421, 0.07421, 1.0, 0.07421, 0.07421, 0.07421, 1.0, 0.07421, 0.07421, 0.07421, 1.0, 0.07421, 0.07421, 0.07421, 1.0, 0.07421, 0.07421, 0.07421, 1.0, 0.07421, 0.07421, 0.07421, 1.0, 0.07421, 0.07421, 0.07421, 1.0, 0.07421, 0.07421, 0.07421, 1.0, 0.07421, 0.07421, 0.07421, 1.0, 0.07421, 0.07421, 0.07421, 1.0, 0.07421, 0.07421, 0.07421, 1.0, 0.07421, 0.07421, 0.07421, 1.0, 0.07421, 0.07421, 0.07421, 1.0, 0.07421, 0.07421, 0.07421, 1.0, 0.07421, 0.07421, 0.07421, 1.0, 0.1329, 0.1329, 0.1329, 1.0, 0.1329, 0.1329, 0.1329, 1.0, 0.1329, 0.1329, 0.1329, 1.0, 0.6795, 0.8796, 0.9734, 1.0, 0.6795, 0.8796, 0.9734, 1.0, 0.6795, 0.8796, 0.9734, 1.0, 0.6795, 0.8796, 0.9734, 1.0, 0.6795, 0.8796, 0.9734, 1.0, 0.6795, 0.8796, 0.9734, 1.0, 0.6795, 0.8796, 0.9734, 1.0, 0.6795, 0.8796, 0.9734, 1.0, 0.6795, 0.8796, 0.9734, 1.0, 0.6795, 0.8796, 0.9734, 1.0, 0.6795, 0.8796, 0.9734, 1.0, 0.6795, 0.8796, 0.9734, 1.0, 0.6795, 0.8796, 0.9734, 1.0, 0.6795, 0.8796, 0.9734, 1.0, 0.6795, 0.8796, 0.9734, 1.0, 0.1329, 0.1329, 0.1329, 1.0, 0.1329, 0.1329, 0.1329, 1.0, 0.1329, 0.1329, 0.1329, 1.0, 0.1329, 0.1329, 0.1329, 1.0, 0.1329, 0.1329, 0.1329, 1.0, 0.1329, 0.1329, 0.1329, 1.0, 0.1301, 0.1301, 0.1301, 1.0, 0.1329, 0.1329, 0.1329, 1.0, 0.1301, 0.1301, 0.1301, 0.9961, 0.1329, 0.1329, 0.1329, 1.0, 0.1301, 0.1301, 0.1301, 1.0, 0.1301, 0.1301, 0.1301, 0.9961, 0.1301, 0.1301, 0.1301, 1.0, 0.1301, 0.1301, 0.1301, 1.0, 0.1329, 0.1329, 0.1329, 1.0, 0.1301, 0.1301, 0.1301, 1.0, 0.1301, 0.1301, 0.1301, 0.9961, 0.1301, 0.1301, 0.1301, 1.0, 0.1301, 0.1301, 0.1301, 1.0, 0.1329, 0.1329, 0.1329, 1.0, 0.1301, 0.1301, 0.1301, 1.0, 0.1329, 0.1329, 0.1329, 1.0, 0.1329, 0.1329, 0.1329, 1.0, 0.1329, 0.1329, 0.1329, 1.0, 0.1301, 0.1301, 0.1301, 1.0, 0.1329, 0.1329, 0.1329, 1.0, 0.1329, 0.1329, 0.1329, 1.0, 0.1329, 0.1329, 0.1329, 1.0, 0.1329, 0.1329, 0.1329, 1.0, 0.1329, 0.1329, 0.1329, 1.0, 0.1329, 0.1329, 0.1329, 1.0, 0.1329, 0.1329, 0.1329, 1.0, 0.1329, 0.1329, 0.1329, 1.0, 0.07421, 0.07421, 0.07421, 1.0, 0.07421, 0.07421, 0.07421, 1.0, 0.07421, 0.07421, 0.07421, 1.0, 0.1329, 0.1329, 0.1329, 1.0, 0.1301, 0.1301, 0.1301, 1.0, 0.1301, 0.1301, 0.1301, 1.0, 0.1301, 0.1301, 0.1301, 0.9961, 0.1329, 0.1329, 0.1329, 1.0, 0.1329, 0.1329, 0.1329, 1.0, 0.1329, 0.1329, 0.1329, 1.0, 0.1301, 0.1301, 0.1301, 1.0, 0.1329, 0.1329, 0.1329, 1.0, 0.1329, 0.1329, 0.1329, 1.0, 0.1329, 0.1329, 0.1329, 1.0, 0.1329, 0.1329, 0.1329, 1.0, 0.1329, 0.1329, 0.1329, 1.0, 0.1329, 0.1329, 0.1329, 1.0, 0.1329, 0.1329, 0.1329, 1.0, 0.1329, 0.1329, 0.1329, 1.0, 0.1329, 0.1329, 0.1329, 1.0, 0.1329, 0.1329, 0.1329, 1.0, 0.1329, 0.1329, 0.1329, 1.0, 0.1329, 0.1329, 0.1329, 1.0, 0.1329, 0.1329, 0.1329, 1.0, 0.1329, 0.1329, 0.1329, 1.0, 0.1329, 0.1329, 0.1329, 1.0, 0.1329, 0.1329, 0.1329, 1.0, 0.07421, 0.07421, 0.07421, 1.0, 0.07421, 0.07421, 0.07421, 1.0, 0.07421, 0.07421, 0.07421, 1.0, 0.07421, 0.07421, 0.07421, 1.0, 0.07421, 0.07421, 0.07421, 1.0, 0.07421, 0.07421, 0.07421, 1.0, 0.07421, 0.07421, 0.07421, 1.0, 0.07421, 0.07421, 0.07421, 1.0, 0.07421, 0.07421, 0.07421, 1.0, 0.07421, 0.07421, 0.07421, 1.0, 0.07421, 0.07421, 0.07421, 1.0, 0.07421, 0.07421, 0.07421, 1.0, 0.07421, 0.07421, 0.07421, 1.0, 0.07421, 0.07421, 0.07421, 1.0, 0.07421, 0.07421, 0.07421, 1.0, 0.07421, 0.07421, 0.07421, 1.0, 0.07421, 0.07421, 0.07421, 1.0, 0.07421, 0.07421, 0.07421, 1.0, 0.07421, 0.07421, 0.07421, 1.0, 0.07421, 0.07421, 0.07421, 1.0, 0.07421, 0.07421, 0.07421, 1.0, 0.07421, 0.07421, 0.07421, 1.0, 0.07421, 0.07421, 0.07421, 1.0, 0.07421, 0.07421, 0.07421, 1.0, 0.07421, 0.07421, 0.07421, 1.0, 0.07421, 0.07421, 0.07421, 1.0, 0.07421, 0.07421, 0.07421, 1.0, 0.1329, 0.1329, 0.1329, 1.0, 0.1329, 0.1329, 0.1329, 1.0, 0.1329, 0.1329, 0.1329, 1.0, 0.1329, 0.1329, 0.1329, 1.0, 0.1329, 0.1329, 0.1329, 1.0, 0.1329, 0.1329, 0.1329, 1.0, 0.1329, 0.1329, 0.1329, 1.0, 0.1329, 0.1329, 0.1329, 1.0, 0.1329, 0.1329, 0.1329, 1.0, 0.1329, 0.1329, 0.1329, 1.0, 0.1329, 0.1329, 0.1329, 1.0, 0.1329, 0.1329, 0.1329, 1.0, 0.1329, 0.1329, 0.1329, 1.0, 0.1329, 0.1329, 0.1329, 1.0, 0.1329, 0.1329, 0.1329, 1.0, 0.1329, 0.1329, 0.1329, 1.0, 0.1329, 0.1329, 0.1329, 1.0, 0.1329, 0.1329, 0.1329, 1.0, 0.1329, 0.1329, 0.1329, 1.0, 0.1329, 0.1329, 0.1329, 1.0, 0.1329, 0.1329, 0.1329, 1.0, 0.1329, 0.1329, 0.1329, 1.0, 0.1329, 0.1329, 0.1329, 1.0, 0.1329, 0.1329, 0.1329, 1.0, 0.1329, 0.1329, 0.1329, 1.0, 0.1329, 0.1329, 0.1329, 1.0, 0.1329, 0.1329, 0.1329, 1.0, 0.1329, 0.1329, 0.1329, 1.0, 0.1329, 0.1329, 0.1329, 1.0, 0.1329, 0.1329, 0.1329, 1.0, 0.1329, 0.1329, 0.1329, 1.0, 0.1329, 0.1329, 0.1329, 1.0, 0.1329, 0.1329, 0.1329, 1.0, 0.6795, 0.8796, 0.9734, 1.0, 0.6795, 0.8796, 0.9734, 1.0, 0.6795, 0.8796, 0.9734, 1.0, 0.6795, 0.8796, 0.9734, 1.0, 0.6795, 0.8796, 0.9734, 1.0, 0.6795, 0.8796, 0.9734, 1.0, 0.6795, 0.8796, 0.9734, 1.0, 0.6795, 0.8796, 0.9734, 1.0, 0.6795, 0.8796, 0.9734, 1.0, 0.6795, 0.8796, 0.9734, 1.0, 0.6795, 0.8796, 0.9734, 1.0, 0.6795, 0.8796, 0.9734, 1.0, 0.6795, 0.8796, 0.9734, 1.0, 0.6795, 0.8796, 0.9734, 1.0, 0.6795, 0.8796, 0.9734, 1.0, 0.6795, 0.8796, 0.9734, 1.0, 0.6795, 0.8796, 0.9734, 1.0, 0.6795, 0.8796, 0.9734, 1.0, 0.6795, 0.8796, 0.9734, 1.0, 0.6795, 0.8796, 0.9734, 1.0, 0.6795, 0.8796, 0.9734, 1.0, 0.6795, 0.8796, 0.9734, 1.0, 0.6795, 0.8796, 0.9734, 1.0, 0.6795, 0.8796, 0.9734, 1.0, 0.6795, 0.8796, 0.9734, 1.0, 0.6795, 0.8796, 0.9734, 1.0, 0.6795, 0.8796, 0.9734, 1.0, 0.6795, 0.8796, 0.9734, 1.0, 0.6795, 0.8796, 0.9734, 1.0, 0.6795, 0.8796, 0.9734, 1.0, 0.6795, 0.8796, 0.9734, 1.0, 0.6795, 0.8796, 0.9734, 1.0, 0.6795, 0.8796, 0.9734, 1.0, 0.6795, 0.8796, 0.9734, 1.0, 0.6795, 0.8796, 0.9734, 1.0, 0.6795, 0.8796, 0.9734, 1.0, 0.6795, 0.8796, 0.9734, 1.0, 0.6795, 0.8796, 0.9734, 1.0, 0.6795, 0.8796, 0.9734, 1.0, 0.6795, 0.8796, 0.9734, 1.0, 0.6795, 0.8796, 0.9734, 1.0, 0.6795, 0.8796, 0.9734, 1.0, 0.6795, 0.8796, 0.9734, 1.0, 0.6795, 0.8796, 0.9734, 1.0, 0.6795, 0.8796, 0.9734, 1.0, 0.6795, 0.8796, 0.9734, 1.0, 0.6795, 0.8796, 0.9734, 1.0, 0.6795, 0.8796, 0.9734, 1.0, 0.6795, 0.8796, 0.9734, 1.0, 0.6795, 0.8796, 0.9734, 1.0, 0.6795, 0.8796, 0.9734, 1.0, 0.6795, 0.8796, 0.9734, 1.0, 0.6795, 0.8796, 0.9734, 1.0, 0.6795, 0.8796, 0.9734, 1.0, 0.6795, 0.8796, 0.9734, 1.0, 0.6795, 0.8796, 0.9734, 1.0, 0.6795, 0.8796, 0.9734, 1.0, 0.6795, 0.8796, 0.9734, 1.0, 0.6795, 0.8796, 0.9734, 1.0, 0.6795, 0.8796, 0.9734, 1.0, 0.6795, 0.8796, 0.9734, 1.0, 0.6795, 0.8796, 0.9734, 1.0, 0.6795, 0.8796, 0.9734, 1.0, 0.6795, 0.8796, 0.9734, 1.0, 0.6795, 0.8796, 0.9734, 1.0, 0.6795, 0.8796, 0.9734, 1.0, 0.6795, 0.8796, 0.9734, 1.0, 0.6795, 0.8796, 0.9734, 1.0, 0.6795, 0.8796, 0.9734, 1.0, 0.6795, 0.8796, 0.9734, 1.0, 0.6795, 0.8796, 0.9734, 1.0, 0.6795, 0.8796, 0.9734, 1.0, 1.0, 0.1441, 0.1812, 1.0, 1.0, 0.1441, 0.1812, 1.0, 1.0, 0.1441, 0.1812, 1.0, 1.0, 0.1441, 0.1812, 1.0, 1.0, 0.1441, 0.1812, 1.0, 1.0, 0.1441, 0.1812, 1.0, 1.0, 0.1441, 0.1812, 1.0, 1.0, 0.1441, 0.1812, 1.0, 1.0, 0.1441, 0.1812, 1.0, 1.0, 0.1441, 0.1812, 1.0, 1.0, 0.1441, 0.1812, 1.0, 1.0, 0.1441, 0.1812, 1.0, 1.0, 0.1441, 0.1812, 1.0, 1.0, 0.1441, 0.1812, 1.0, 1.0, 0.1441, 0.1812, 1.0, 1.0, 0.1441, 0.1812, 1.0, 1.0, 0.1441, 0.1812, 1.0, 1.0, 0.1441, 0.1812, 1.0, 1.0, 0.1441, 0.1812, 1.0, 1.0, 0.1441, 0.1812, 1.0, 1.0, 0.1441, 0.1812, 1.0, 1.0, 0.1441, 0.1812, 1.0, 1.0, 0.1441, 0.1812, 1.0, 1.0, 0.1441, 0.1812, 1.0, 1.0, 0.1441, 0.1812, 1.0, 1.0, 0.1441, 0.1812, 1.0, 1.0, 0.1441, 0.1812, 1.0, 1.0, 0.1441, 0.1812, 1.0, 1.0, 0.1441, 0.1812, 1.0, 1.0, 0.1441, 0.1812, 1.0, 1.0, 0.1441, 0.1812, 1.0, 1.0, 0.1441, 0.1812, 1.0, 1.0, 0.1441, 0.1812, 1.0, 1.0, 0.1441, 0.1812, 1.0, 1.0, 0.1441, 0.1812, 1.0, 1.0, 0.1441, 0.1812, 1.0, 1.0, 0.1441, 0.1812, 1.0, 1.0, 0.1441, 0.1812, 1.0, 1.0, 0.1441, 0.1812, 1.0, 1.0, 0.1441, 0.1812, 1.0, 1.0, 0.1441, 0.1812, 1.0, 1.0, 0.1441, 0.1812, 1.0, 1.0, 0.1441, 0.1812, 1.0, 1.0, 0.1441, 0.1812, 1.0, 1.0, 0.1441, 0.1812, 1.0, 1.0, 0.1441, 0.1812, 1.0, 1.0, 0.1441, 0.1812, 1.0, 1.0, 0.1441, 0.1812, 1.0, 1.0, 0.1441, 0.1812, 1.0, 1.0, 0.1441, 0.1812, 1.0, 1.0, 0.1441, 0.1812, 1.0, 1.0, 0.1441, 0.1812, 1.0, 1.0, 0.1441, 0.1812, 1.0, 1.0, 0.1441, 0.1812, 1.0, 1.0, 0.1441, 0.1812, 1.0, 1.0, 0.1441, 0.1812, 1.0, 1.0, 0.1441, 0.1812, 1.0, 1.0, 0.1441, 0.1812, 1.0, 1.0, 0.1441, 0.1812, 1.0, 1.0, 0.1441, 0.1812, 1.0, 1.0, 0.1441, 0.1812, 1.0, 1.0, 0.1441, 0.1812, 1.0, 1.0, 0.1441, 0.1812, 1.0, 1.0, 0.1441, 0.1812, 1.0, 1.0, 0.1441, 0.1812, 1.0, 1.0, 0.1441, 0.1812, 1.0, 1.0, 0.1441, 0.1812, 1.0, 1.0, 0.1441, 0.1812, 1.0, 1.0, 0.1441, 0.1812, 1.0, 1.0, 0.1441, 0.1812, 1.0, 1.0, 0.1441, 0.1812, 1.0, 1.0, 0.1441, 0.1812, 1.0, 1.0, 0.1441, 0.1812, 1.0, 1.0, 0.1441, 0.1812, 1.0, 1.0, 0.1441, 0.1812, 1.0, 1.0, 0.1441, 0.1812, 1.0, 1.0, 0.1441, 0.1812, 1.0, 1.0, 0.1441, 0.1812, 1.0, 1.0, 0.1441, 0.1812, 1.0, 1.0, 0.1441, 0.1812, 1.0, 1.0, 0.1441, 0.1812, 1.0, 1.0, 0.1441, 0.1812, 1.0, 1.0, 0.1441, 0.1812, 1.0, 1.0, 0.1441, 0.1812, 1.0, 1.0, 0.1441, 0.1812, 1.0, 1.0, 0.1441, 0.1812, 1.0, 1.0, 0.1441, 0.1812, 1.0, 1.0, 0.1441, 0.1812, 1.0, 1.0, 0.1441, 0.1812, 1.0, 1.0, 0.1441, 0.1812, 1.0, 1.0, 0.1441, 0.1812, 1.0, 1.0, 0.1441, 0.1812, 1.0, 1.0, 0.1441, 0.1812, 1.0, 1.0, 0.1441, 0.1812, 1.0, 1.0, 0.1441, 0.1812, 1.0, 1.0, 0.1441, 0.1812, 1.0, 1.0, 0.1441, 0.1812, 1.0, 1.0, 0.1441, 0.1812, 1.0, 1.0, 0.1441, 0.1812, 1.0, 1.0, 0.1441, 0.1812, 1.0, 1.0, 0.1441, 0.1812, 1.0, 1.0, 0.1441, 0.1812, 1.0, 1.0, 0.1441, 0.1812, 1.0, 1.0, 0.1441, 0.1812, 1.0, 1.0, 0.1441, 0.1812, 1.0, 1.0, 0.1441, 0.1812, 1.0, 1.0, 0.1441, 0.1812, 1.0, 1.0, 0.1441, 0.1812, 1.0, 1.0, 0.1441, 0.1812, 1.0, 1.0, 0.1441, 0.1812, 1.0, 1.0, 0.1441, 0.1812, 1.0, 1.0, 0.1441, 0.1812, 1.0, 1.0, 0.1441, 0.1812, 1.0, 1.0, 0.1441, 0.1812, 1.0, 1.0, 0.1441, 0.1812, 1.0, 1.0, 0.1441, 0.1812, 1.0, 1.0, 0.1441, 0.1812, 1.0, 1.0, 0.1441, 0.1812, 1.0, 1.0, 0.1441, 0.1812, 1.0, 1.0, 0.1441, 0.1812, 1.0, 0.07421, 0.07421, 0.07421, 1.0, 0.07421, 0.07421, 0.07421, 1.0, 0.07421, 0.07421, 0.07421, 1.0, 0.1329, 0.1329, 0.1329, 1.0, 0.1329, 0.1329, 0.1329, 1.0, 0.1329, 0.1329, 0.1329, 1.0, 0.1329, 0.1329, 0.1329, 1.0, 0.1329, 0.1329, 0.1329, 1.0, 0.1329, 0.1329, 0.1329, 1.0, 0.1329, 0.1329, 0.1329, 1.0, 0.1329, 0.1329, 0.1329, 1.0, 0.1329, 0.1329, 0.1329, 1.0, 0.1329, 0.1329, 0.1329, 1.0, 0.1329, 0.1329, 0.1329, 1.0, 0.1329, 0.1329, 0.1329, 1.0, 0.07421, 0.07421, 0.07421, 1.0, 0.07421, 0.07421, 0.07421, 1.0, 0.07421, 0.07421, 0.07421, 1.0, 0.07421, 0.07421, 0.07421, 1.0, 0.07421, 0.07421, 0.07421, 1.0, 0.07421, 0.07421, 0.07421, 1.0, 0.07421, 0.07421, 0.07421, 1.0, 0.07421, 0.07421, 0.07421, 1.0, 0.07421, 0.07421, 0.07421, 1.0, 0.07421, 0.07421, 0.07421, 1.0, 0.07421, 0.07421, 0.07421, 1.0, 0.07421, 0.07421, 0.07421, 1.0, 0.07421, 0.07421, 0.07421, 1.0, 0.07421, 0.07421, 0.07421, 1.0, 0.07421, 0.07421, 0.07421, 1.0, 0.07421, 0.07421, 0.07421, 1.0, 0.07421, 0.07421, 0.07421, 1.0, 0.07421, 0.07421, 0.07421, 1.0, 0.07421, 0.07421, 0.07421, 1.0, 0.07421, 0.07421, 0.07421, 1.0, 0.07421, 0.07421, 0.07421, 1.0, 0.07421, 0.07421, 0.07421, 1.0, 0.07421, 0.07421, 0.07421, 1.0, 0.07421, 0.07421, 0.07421, 1.0, 0.07421, 0.07421, 0.07421, 1.0, 0.07421, 0.07421, 0.07421, 1.0, 0.07421, 0.07421, 0.07421, 1.0, 0.07421, 0.07421, 0.07421, 1.0, 0.07421, 0.07421, 0.07421, 1.0, 0.07421, 0.07421, 0.07421, 1.0, 0.07421, 0.07421, 0.07421, 1.0, 0.07421, 0.07421, 0.07421, 1.0, 0.07421, 0.07421, 0.07421, 1.0, 0.07421, 0.07421, 0.07421, 1.0, 0.07421, 0.07421, 0.07421, 1.0, 0.07421, 0.07421, 0.07421, 1.0, 0.07421, 0.07421, 0.07421, 1.0, 0.07421, 0.07421, 0.07421, 1.0, 0.07421, 0.07421, 0.07421, 1.0, 0.07421, 0.07421, 0.07421, 1.0, 0.07421, 0.07421, 0.07421, 1.0, 0.07421, 0.07421, 0.07421, 1.0, 0.07421, 0.07421, 0.07421, 1.0, 0.07421, 0.07421, 0.07421, 1.0, 0.07421, 0.07421, 0.07421, 1.0, 0.07421, 0.07421, 0.07421, 1.0, 0.07421, 0.07421, 0.07421, 1.0, 0.07421, 0.07421, 0.07421, 1.0, 0.1329, 0.1329, 0.1329, 1.0, 0.1329, 0.1329, 0.1329, 1.0, 0.1329, 0.1329, 0.1329, 1.0, 0.1329, 0.1329, 0.1329, 1.0, 0.1329, 0.1329, 0.1329, 1.0, 0.1329, 0.1329, 0.1329, 1.0, 0.1329, 0.1329, 0.1329, 1.0, 0.1329, 0.1329, 0.1329, 1.0, 0.1329, 0.1329, 0.1329, 1.0, 0.6795, 0.8796, 0.9734, 1.0, 0.6795, 0.8796, 0.9734, 1.0, 0.6795, 0.8796, 0.9734, 1.0, 0.6795, 0.8796, 0.9734, 1.0, 0.6795, 0.8796, 0.9734, 1.0, 0.6795, 0.8796, 0.9734, 1.0, 0.6795, 0.8796, 0.9734, 1.0, 0.6795, 0.8796, 0.9734, 1.0, 0.6795, 0.8796, 0.9734, 1.0, 0.6795, 0.8796, 0.9734, 1.0, 0.6795, 0.8796, 0.9734, 1.0, 0.6795, 0.8796, 0.9734, 1.0, 0.6795, 0.8796, 0.9734, 1.0, 0.6795, 0.8796, 0.9734, 1.0, 0.6795, 0.8796, 0.9734, 1.0, 0.6795, 0.8796, 0.9734, 1.0, 0.6795, 0.8796, 0.9734, 1.0, 0.6795, 0.8796, 0.9734, 1.0, 0.1329, 0.1329, 0.1329, 1.0, 0.1329, 0.1329, 0.1329, 1.0, 0.1329, 0.1329, 0.1329, 1.0, 0.1329, 0.1329, 0.1329, 1.0, 0.1329, 0.1329, 0.1329, 1.0, 0.1329, 0.1329, 0.1329, 1.0, 0.07421, 0.07421, 0.07421, 1.0, 0.07421, 0.07421, 0.07421, 1.0, 0.07421, 0.07421, 0.07421, 1.0, 0.1329, 0.1329, 0.1329, 1.0, 0.1329, 0.1329, 0.1329, 1.0, 0.1329, 0.1329, 0.1329, 1.0, 0.1329, 0.1329, 0.1329, 1.0, 0.1329, 0.1329, 0.1329, 1.0, 0.1329, 0.1329, 0.1329, 1.0, 0.07421, 0.07421, 0.07421, 1.0, 0.07421, 0.07421, 0.07421, 1.0, 0.07421, 0.07421, 0.07421, 1.0, 0.1301, 0.1301, 0.1301, 1.0, 0.1301, 0.1301, 0.1301, 1.0, 0.1301, 0.1301, 0.1301, 1.0, 0.1329, 0.1329, 0.1329, 1.0, 0.1329, 0.1329, 0.1329, 1.0, 0.1329, 0.1329, 0.1329, 1.0, 0.1301, 0.1301, 0.1301, 1.0, 0.1329, 0.1329, 0.1329, 1.0, 0.1329, 0.1329, 0.1329, 1.0, 0.1329, 0.1329, 0.1329, 1.0, 0.1329, 0.1329, 0.1329, 1.0, 0.1329, 0.1329, 0.1329, 1.0, 0.07421, 0.07421, 0.07421, 1.0, 0.07421, 0.07421, 0.07421, 1.0, 0.07421, 0.07421, 0.07421, 1.0, 0.07421, 0.07421, 0.07421, 1.0, 0.07421, 0.07421, 0.07421, 1.0, 0.07421, 0.07421, 0.07421, 1.0, 0.07421, 0.07421, 0.07421, 1.0, 0.07421, 0.07421, 0.07421, 1.0, 0.07421, 0.07421, 0.07421, 1.0, 0.1329, 0.1329, 0.1329, 1.0, 0.1329, 0.1329, 0.1329, 1.0, 0.1329, 0.1329, 0.1329, 1.0, 0.07421, 0.07421, 0.07421, 1.0, 0.07421, 0.07421, 0.07421, 1.0, 0.07421, 0.07421, 0.07421, 1.0, 0.07421, 0.07421, 0.07421, 1.0, 0.07421, 0.07421, 0.07421, 1.0, 0.07421, 0.07421, 0.07421, 1.0, 0.07421, 0.07421, 0.07421, 1.0, 0.07421, 0.07421, 0.07421, 1.0, 0.07421, 0.07421, 0.07421, 1.0, 0.1329, 0.1329, 0.1329, 1.0, 0.1301, 0.1301, 0.1301, 1.0, 0.1329, 0.1329, 0.1329, 1.0, 0.1301, 0.1301, 0.1301, 0.9961, 0.1301, 0.1301, 0.1301, 1.0, 0.1329, 0.1329, 0.1329, 1.0, 0.1329, 0.1329, 0.1329, 1.0, 0.1329, 0.1329, 0.1329, 1.0, 0.1329, 0.1329, 0.1329, 1.0, 0.07421, 0.07421, 0.07421, 1.0, 0.07421, 0.07421, 0.07421, 1.0, 0.07421, 0.07421, 0.07421, 1.0, 0.07421, 0.07421, 0.07421, 1.0, 0.07421, 0.07421, 0.07421, 1.0, 0.07421, 0.07421, 0.07421, 1.0, 0.07421, 0.07421, 0.07421, 1.0, 0.07421, 0.07421, 0.07421, 1.0, 0.07421, 0.07421, 0.07421, 1.0, 0.07421, 0.07421, 0.07421, 1.0, 0.07421, 0.07421, 0.07421, 1.0, 0.07421, 0.07421, 0.07421, 1.0, 0.07421, 0.07421, 0.07421, 1.0, 0.07421, 0.07421, 0.07421, 1.0, 0.07421, 0.07421, 0.07421, 1.0, 0.07421, 0.07421, 0.07421, 1.0, 0.07421, 0.07421, 0.07421, 1.0, 0.07421, 0.07421, 0.07421, 1.0, 0.07421, 0.07421, 0.07421, 1.0, 0.07421, 0.07421, 0.07421, 1.0, 0.07421, 0.07421, 0.07421, 1.0, 0.07421, 0.07421, 0.07421, 1.0, 0.07421, 0.07421, 0.07421, 1.0, 0.07421, 0.07421, 0.07421, 1.0, 0.07421, 0.07421, 0.07421, 1.0, 0.07421, 0.07421, 0.07421, 1.0, 0.07421, 0.07421, 0.07421, 1.0, 0.07421, 0.07421, 0.07421, 1.0, 0.07421, 0.07421, 0.07421, 1.0, 0.07421, 0.07421, 0.07421, 1.0, 0.07421, 0.07421, 0.07421, 1.0, 0.07421, 0.07421, 0.07421, 1.0, 0.07421, 0.07421, 0.07421, 1.0, 0.07421, 0.07421, 0.07421, 1.0, 0.07421, 0.07421, 0.07421, 1.0, 0.07421, 0.07421, 0.07421, 1.0, 0.07421, 0.07421, 0.07421, 1.0, 0.07421, 0.07421, 0.07421, 1.0, 0.07421, 0.07421, 0.07421, 1.0, 0.1329, 0.1329, 0.1329, 1.0, 0.1329, 0.1329, 0.1329, 1.0, 0.1329, 0.1329, 0.1329, 1.0, 0.1329, 0.1329, 0.1329, 1.0, 0.1329, 0.1329, 0.1329, 1.0, 0.1329, 0.1329, 0.1329, 1.0, 0.1329, 0.1329, 0.1329, 1.0, 0.1329, 0.1329, 0.1329, 1.0, 0.1329, 0.1329, 0.1329, 1.0, 0.1329, 0.1329, 0.1329, 1.0, 0.1329, 0.1329, 0.1329, 1.0, 0.1329, 0.1329, 0.1329, 1.0, 0.1329, 0.1329, 0.1329, 1.0, 0.1329, 0.1329, 0.1329, 1.0, 0.1329, 0.1329, 0.1329, 1.0, 0.1329, 0.1329, 0.1329, 1.0, 0.1329, 0.1329, 0.1329, 1.0, 0.1329, 0.1329, 0.1329, 1.0, 0.1329, 0.1329, 0.1329, 1.0, 0.1329, 0.1329, 0.1329, 1.0, 0.1329, 0.1329, 0.1329, 1.0, 0.1329, 0.1329, 0.1329, 1.0, 0.1329, 0.1329, 0.1329, 1.0, 0.1329, 0.1329, 0.1329, 1.0, 0.1329, 0.1329, 0.1329, 1.0, 0.1329, 0.1329, 0.1329, 1.0, 0.1329, 0.1329, 0.1329, 1.0, 0.1329, 0.1329, 0.1329, 1.0, 0.1329, 0.1329, 0.1329, 1.0, 0.1329, 0.1329, 0.1329, 1.0, 0.1329, 0.1329, 0.1329, 1.0, 0.1329, 0.1329, 0.1329, 1.0, 0.1329, 0.1329, 0.1329, 1.0, 0.1329, 0.1329, 0.1329, 1.0, 0.1329, 0.1329, 0.1329, 1.0, 0.1329, 0.1329, 0.1329, 1.0, 0.1329, 0.1329, 0.1329, 1.0, 0.1329, 0.1329, 0.1329, 1.0, 0.1329, 0.1329, 0.1329, 1.0, 0.6795, 0.8796, 0.9734, 1.0, 0.6795, 0.8796, 0.9734, 1.0, 0.6795, 0.8796, 0.9734, 1.0, 0.6795, 0.8796, 0.9734, 1.0, 0.6795, 0.8796, 0.9734, 1.0, 0.6795, 0.8796, 0.9734, 1.0, 0.6795, 0.8796, 0.9734, 1.0, 0.6795, 0.8796, 0.9734, 1.0, 0.6724, 0.8796, 0.9647, 1.0, 0.6795, 0.8796, 0.9734, 1.0, 0.6795, 0.8796, 0.9734, 1.0, 0.6795, 0.8796, 0.9734, 1.0, 0.6795, 0.8796, 0.9734, 1.0, 0.6795, 0.8796, 0.9734, 1.0, 0.6795, 0.8796, 0.9734, 1.0, 0.6795, 0.8796, 0.9734, 1.0, 0.6795, 0.8796, 0.9734, 1.0, 0.6795, 0.8796, 0.9734, 1.0, 0.6795, 0.8796, 0.9734, 1.0, 0.6795, 0.8796, 0.9734, 1.0, 0.6795, 0.8796, 0.9734, 1.0, 0.6795, 0.8796, 0.9734, 1.0, 0.6795, 0.8796, 0.9734, 1.0, 0.6795, 0.8796, 0.9734, 1.0, 0.6724, 0.8796, 0.9647, 1.0, 0.6795, 0.8796, 0.9734, 1.0, 0.6795, 0.8796, 0.9734, 1.0, 0.6795, 0.8796, 0.9734, 1.0, 0.6795, 0.8796, 0.9734, 1.0, 0.6795, 0.8796, 0.9734, 1.0, 0.6795, 0.8796, 0.9734, 1.0, 0.6795, 0.8796, 0.9734, 1.0, 0.6795, 0.8796, 0.9734, 1.0, 0.6795, 0.8796, 0.9734, 1.0, 0.6795, 0.8796, 0.9734, 1.0, 0.6795, 0.8796, 0.9734, 1.0, 0.6795, 0.8796, 0.9734, 1.0, 0.6795, 0.8796, 0.9734, 1.0, 0.6795, 0.8796, 0.9734, 1.0, 0.6795, 0.8796, 0.9734, 1.0, 0.6795, 0.8796, 0.9734, 1.0, 0.6795, 0.8796, 0.9734, 1.0, 0.6795, 0.8796, 0.9734, 1.0, 0.6795, 0.8796, 0.9734, 1.0, 0.6795, 0.8796, 0.9734, 1.0, 0.6795, 0.8796, 0.9734, 1.0, 0.6795, 0.8796, 0.9734, 1.0, 0.6795, 0.8796, 0.9734, 1.0, 0.6795, 0.8796, 0.9734, 1.0, 0.6795, 0.8796, 0.9734, 1.0, 0.6795, 0.8796, 0.9734, 1.0, 0.6795, 0.8796, 0.9734, 1.0, 0.6795, 0.8796, 0.9734, 1.0, 0.6795, 0.8796, 0.9734, 1.0, 0.6795, 0.8796, 0.9734, 1.0, 0.6795, 0.8796, 0.9734, 1.0, 0.6795, 0.8796, 0.9734, 1.0, 0.6795, 0.8796, 0.9734, 1.0, 0.6795, 0.8796, 0.9734, 1.0, 0.6795, 0.8796, 0.9734, 1.0, 0.6795, 0.8796, 0.9734, 1.0, 0.6795, 0.8796, 0.9734, 1.0, 0.6795, 0.8796, 0.9734, 1.0, 0.6795, 0.8796, 0.9734, 1.0, 0.6795, 0.8796, 0.9734, 1.0, 0.6795, 0.8796, 0.9734, 1.0, 0.6795, 0.8796, 0.9734, 1.0, 0.6795, 0.8796, 0.9734, 1.0, 0.6795, 0.8796, 0.9734, 1.0, 0.6795, 0.8796, 0.9734, 1.0, 0.6795, 0.8796, 0.9734, 1.0, 0.6795, 0.8796, 0.9734, 1.0, 0.6795, 0.8796, 0.9734, 1.0, 0.6795, 0.8796, 0.9734, 1.0, 0.6795, 0.8796, 0.9734, 1.0, 0.6795, 0.8796, 0.9734, 1.0, 0.6795, 0.8796, 0.9734, 1.0, 0.6795, 0.8796, 0.9734, 1.0, 0.07421, 0.07421, 0.07421, 1.0, 0.07421, 0.07421, 0.07421, 1.0, 0.07421, 0.07421, 0.07421, 1.0, 0.1329, 0.1329, 0.1329, 1.0, 0.1329, 0.1329, 0.1329, 1.0, 0.1329, 0.1329, 0.1329, 1.0, 0.1329, 0.1329, 0.1329, 1.0, 0.1329, 0.1329, 0.1329, 1.0, 0.1329, 0.1329, 0.1329, 1.0, 0.1329, 0.1329, 0.1329, 1.0, 0.1329, 0.1329, 0.1329, 1.0, 0.1329, 0.1329, 0.1329, 1.0, 0.1329, 0.1329, 0.1329, 1.0, 0.1329, 0.1329, 0.1329, 1.0, 0.1329, 0.1329, 0.1329, 1.0, 0.1329, 0.1329, 0.1329, 1.0, 0.1329, 0.1329, 0.1329, 1.0, 0.1329, 0.1329, 0.1329, 1.0, 0.1329, 0.1329, 0.1329, 1.0, 0.1329, 0.1329, 0.1329, 1.0, 0.1329, 0.1329, 0.1329, 1.0, 0.1329, 0.1329, 0.1329, 1.0, 0.1329, 0.1329, 0.1329, 1.0, 0.1329, 0.1329, 0.1329, 1.0, 0.1329, 0.1329, 0.1329, 1.0, 0.1329, 0.1329, 0.1329, 1.0, 0.1329, 0.1329, 0.1329, 1.0, 0.1329, 0.1329, 0.1329, 1.0, 0.1329, 0.1329, 0.1329, 1.0, 0.1329, 0.1329, 0.1329, 1.0, 0.07421, 0.07421, 0.07421, 1.0, 0.07421, 0.07421, 0.07421, 1.0, 0.07421, 0.07421, 0.07421, 1.0, 0.07421, 0.07421, 0.07421, 1.0, 0.07421, 0.07421, 0.07421, 1.0, 0.07421, 0.07421, 0.07421, 1.0, 0.07421, 0.07421, 0.07421, 1.0, 0.07421, 0.07421, 0.07421, 1.0, 0.07421, 0.07421, 0.07421, 1.0, 0.07421, 0.07421, 0.07421, 1.0, 0.07421, 0.07421, 0.07421, 1.0, 0.07421, 0.07421, 0.07421, 1.0, 0.07421, 0.07421, 0.07421, 1.0, 0.07421, 0.07421, 0.07421, 1.0, 0.07421, 0.07421, 0.07421, 1.0, 0.07421, 0.07421, 0.07421, 1.0, 0.07421, 0.07421, 0.07421, 1.0, 0.07421, 0.07421, 0.07421, 1.0, 0.07421, 0.07421, 0.07421, 1.0, 0.07421, 0.07421, 0.07421, 1.0, 0.07421, 0.07421, 0.07421, 1.0, 0.07421, 0.07421, 0.07421, 1.0, 0.07421, 0.07421, 0.07421, 1.0, 0.07421, 0.07421, 0.07421, 1.0, 0.07421, 0.07421, 0.07421, 1.0, 0.07421, 0.07421, 0.07421, 1.0, 0.07421, 0.07421, 0.07421, 1.0, 0.07421, 0.07421, 0.07421, 1.0, 0.07421, 0.07421, 0.07421, 1.0, 0.07421, 0.07421, 0.07421, 1.0, 0.07421, 0.07421, 0.07421, 1.0, 0.07421, 0.07421, 0.07421, 1.0, 0.07421, 0.07421, 0.07421, 1.0, 0.07421, 0.07421, 0.07421, 1.0, 0.07421, 0.07421, 0.07421, 1.0, 0.07421, 0.07421, 0.07421, 1.0, 0.07421, 0.07421, 0.07421, 1.0, 0.07421, 0.07421, 0.07421, 1.0, 0.07421, 0.07421, 0.07421, 1.0, 0.07421, 0.07421, 0.07421, 1.0, 0.07421, 0.07421, 0.07421, 1.0, 0.07421, 0.07421, 0.07421, 1.0, 0.07421, 0.07421, 0.07421, 1.0, 0.07421, 0.07421, 0.07421, 1.0, 0.07421, 0.07421, 0.07421, 1.0, 0.07421, 0.07421, 0.07421, 1.0, 0.07421, 0.07421, 0.07421, 1.0, 0.07421, 0.07421, 0.07421, 1.0, 0.07421, 0.07421, 0.07421, 1.0, 0.07421, 0.07421, 0.07421, 1.0, 0.07421, 0.07421, 0.07421, 1.0, 0.07421, 0.07421, 0.07421, 1.0, 0.07421, 0.07421, 0.07421, 1.0, 0.07421, 0.07421, 0.07421, 1.0, 0.07421, 0.07421, 0.07421, 1.0, 0.07421, 0.07421, 0.07421, 1.0, 0.07421, 0.07421, 0.07421, 1.0, 0.1329, 0.1329, 0.1329, 1.0, 0.1329, 0.1329, 0.1329, 1.0, 0.1329, 0.1329, 0.1329, 1.0, 0.6795, 0.8796, 0.9734, 1.0, 0.6795, 0.8796, 0.9734, 1.0, 0.6795, 0.8796, 0.9734, 1.0, 0.6795, 0.8796, 0.9734, 1.0, 0.6795, 0.8796, 0.9734, 1.0, 0.6795, 0.8796, 0.9734, 1.0, 0.6795, 0.8796, 0.9734, 1.0, 0.6795, 0.8796, 0.9734, 1.0, 0.6795, 0.8796, 0.9734, 1.0, 0.6795, 0.8796, 0.9734, 1.0, 0.6795, 0.8796, 0.9734, 1.0, 0.6795, 0.8796, 0.9734, 1.0, 0.6795, 0.8796, 0.9734, 1.0, 0.6795, 0.8796, 0.9734, 1.0, 0.6795, 0.8796, 0.9734, 1.0, 0.6795, 0.8796, 0.9734, 1.0, 0.6795, 0.8796, 0.9734, 1.0, 0.6795, 0.8796, 0.9734, 1.0, 0.6795, 0.8796, 0.9734, 1.0, 0.6795, 0.8796, 0.9734, 1.0, 0.6795, 0.8796, 0.9734, 1.0, 0.6795, 0.8796, 0.9734, 1.0, 0.6795, 0.8796, 0.9734, 1.0, 0.6795, 0.8796, 0.9734, 1.0, 0.1329, 0.1329, 0.1329, 1.0, 0.1329, 0.1329, 0.1329, 1.0, 0.1329, 0.1329, 0.1329, 1.0, 0.1329, 0.1329, 0.1329, 1.0, 0.1329, 0.1329, 0.1329, 1.0, 0.1329, 0.1329, 0.1329, 1.0, 0.1301, 0.1301, 0.1301, 1.0, 0.1301, 0.1301, 0.1301, 0.9961, 0.1329, 0.1329, 0.1329, 1.0, 0.1329, 0.1329, 0.1329, 1.0, 0.1301, 0.1301, 0.1301, 0.9961, 0.1301, 0.1301, 0.1301, 1.0, 0.1301, 0.1301, 0.1301, 1.0, 0.1329, 0.1329, 0.1329, 1.0, 0.1301, 0.1301, 0.1301, 1.0, 0.1301, 0.1301, 0.1301, 1.0, 0.1301, 0.1301, 0.1301, 1.0, 0.1301, 0.1301, 0.1301, 0.9961, 0.1301, 0.1301, 0.1301, 1.0, 0.1301, 0.1301, 0.1301, 1.0, 0.1329, 0.1329, 0.1329, 1.0, 0.1329, 0.1329, 0.1329, 1.0, 0.1329, 0.1329, 0.1329, 1.0, 0.1329, 0.1329, 0.1329, 1.0, 0.1301, 0.1301, 0.1301, 1.0, 0.1329, 0.1329, 0.1329, 1.0, 0.1329, 0.1329, 0.1329, 1.0, 0.1329, 0.1329, 0.1329, 1.0, 0.1329, 0.1329, 0.1329, 1.0, 0.1329, 0.1329, 0.1329, 1.0, 0.1329, 0.1329, 0.1329, 1.0, 0.1329, 0.1329, 0.1329, 1.0, 0.1329, 0.1329, 0.1329, 1.0, 0.07421, 0.07421, 0.07421, 1.0, 0.07421, 0.07421, 0.07421, 1.0, 0.07421, 0.07421, 0.07421, 1.0, 0.1329, 0.1329, 0.1329, 1.0, 0.1301, 0.1301, 0.1301, 1.0, 0.1301, 0.1301, 0.1301, 1.0, 0.1301, 0.1301, 0.1301, 0.9961, 0.1329, 0.1329, 0.1329, 1.0, 0.1329, 0.1329, 0.1329, 1.0, 0.1329, 0.1329, 0.1329, 1.0, 0.1329, 0.1329, 0.1329, 1.0, 0.1301, 0.1301, 0.1301, 1.0, 0.1329, 0.1329, 0.1329, 1.0, 0.1329, 0.1329, 0.1329, 1.0, 0.1329, 0.1329, 0.1329, 1.0, 0.1329, 0.1329, 0.1329, 1.0, 0.1329, 0.1329, 0.1329, 1.0, 0.1329, 0.1329, 0.1329, 1.0, 0.1329, 0.1329, 0.1329, 1.0, 0.1329, 0.1329, 0.1329, 1.0, 0.1329, 0.1329, 0.1329, 1.0, 0.1329, 0.1329, 0.1329, 1.0, 0.1329, 0.1329, 0.1329, 1.0, 0.1329, 0.1329, 0.1329, 1.0, 0.1329, 0.1329, 0.1329, 1.0, 0.1329, 0.1329, 0.1329, 1.0, 0.1329, 0.1329, 0.1329, 1.0])
me_cube_006.materials.append(mat_material)
me_cube_006.use_remesh_preserve_volume = False
me_cube_006.use_remesh_preserve_attributes = False
me_cube_006.use_mirror_vertex_groups = False
me_cube_006.use_paint_bone_selection = False
me_cube_006.use_paint_mask = True
me_cube_006.update()
arm_armature_003 = bpy.data.armatures.new('Armature.003')  # bones are not reproduced

# ---- objects
ob_armature = bpy.data.objects.new('Armature', arm_armature_003)
ob_fly = bpy.data.objects.new('Fly', me_cube_006)

# ---- transforms, parenting, visibility, modifiers, constraints
ob_armature.location = (0.0, 0.0, -0.2582)
ob_armature.show_in_front = True
ob_armature.lineart.crease_threshold = 0.0
ob_fly.parent = ob_armature
ob_fly.matrix_parent_inverse = Matrix(((1.0, 0.0, 0.0, 0.0), (0.0, 1.0, 0.0, 0.0), (0.0, 0.0, 1.0, 0.2582), (0.0, 0.0, 0.0, 1.0)))
ob_fly.location = (0.0, 0.0, 0.0)
ob_fly.lock_rotations_4d = False
ob_fly.empty_display_type = 'ARROWS'
ob_fly.lineart.crease_threshold = 0.0
_vg = ob_fly.vertex_groups.new(name='Root')
for _i, _w in zip([0, 1, 2, 3, 4, 5, 6, 7, 8, 9, 10, 11, 12, 13, 14, 15, 19, 44, 45, 82, 83, 84, 85, 86, 87, 90, 91, 94, 95, 96, 97, 99, 101, 104, 106, 111, 112, 113, 114, 115, 116, 117, 118, 119, 120, 121, 122, 123, 124, 125, 126, 130, 155, 156, 193, 194, 195, 196, 197, 198, 201, 202, 205, 206, 209, 215, 217, 220, 222, 235, 241, 246, 248, 249, 250], [0.09072, 0.1204, 0.09092, 0.1036, 0.09042, 0.07425, 0.08977, 0.06356, 0.08976, 0.0639, 0.09008, 0.08011, 0.09041, 0.1106, 0.09099, 0.125, 0.00602, 0.009556, 0.06805, 0.07145, 0.1518, 0.307, 0.6724, 0.3131, 0.01163, 0.3123, 0.07418, 0.881, 0.1529, 0.01309, 0.04844, 0.5714, 0.088, 0.05622, 0.03175, 0.103, 0.1215, 0.1025, 0.1037, 0.1016, 0.07559, 0.1007, 0.06461, 0.1008, 0.06543, 0.1014, 0.08233, 0.1024, 0.1129, 0.103, 0.1272, 0.001257, 0.02581, 0.07286, 0.08367, 0.149, 0.2853, 0.5729, 0.3019, 0.004424, 0.2296, 0.01602, 0.7783, 0.08964, 0.08276, 0.1381, 0.07763, 0.05682, 0.03577, 0.123, 0.06384, 0.318, 0.8049, 0.3826, 0.8578]): _vg.add([_i], _w, 'REPLACE')
_vg = ob_fly.vertex_groups.new(name='FrontRightLeg')
for _i, _w in zip([40, 45, 103, 104, 106, 107, 108, 109, 143, 146, 151, 152, 155, 156, 157, 158, 159, 160, 161, 162, 163, 164, 165, 166, 167, 168, 169, 170, 193, 194, 197, 219, 220, 221, 222, 223, 224, 225, 226, 232, 235, 240, 241, 249, 252], [0.07767, 0.02245, 0.1664, 0.2118, 0.07446, 0.003979, 0.01568, 0.09228, 0.0984, 0.08583, 0.2219, 0.2655, 0.2913, 0.3694, 0.4625, 0.4471, 0.4519, 0.4673, 0.2707, 0.27, 0.04207, 0.1085, 0.6691, 0.8121, 0.6696, 0.6789, 0.6522, 0.6233, 0.08435, 0.04254, 0.0002632, 0.6581, 0.4867, 0.7438, 0.6141, 0.7159, 0.7888, 0.6944, 0.7625, 0.1778, 0.2532, 0.1039, 0.3369, 0.021, 0.3865]): _vg.add([_i], _w, 'REPLACE')
_vg = ob_fly.vertex_groups.new(name='FrontRightFoot')
for _i, _w in zip([144, 145, 147, 148, 149, 150, 153, 154, 157, 158, 159, 160, 161, 162, 163, 164, 165, 166, 167, 168, 169, 170], [0.9993, 0.9972, 0.9993, 0.9972, 1.001, 1.001, 1.001, 1.001, 0.7343, 0.6021, 0.5958, 0.6044, 0.596, 0.5545, 0.6834, 0.7008, 0.1367, 0.2708, 0.3277, 0.3087, 0.3128, 0.2805]): _vg.add([_i], _w, 'REPLACE')
_vg = ob_fly.vertex_groups.new(name='FrontLeftLeg')
for _i, _w in zip([32, 35, 40, 41, 44, 45, 46, 47, 48, 49, 50, 51, 52, 53, 54, 55, 56, 57, 58, 59, 82, 83, 103, 104, 105, 106, 107, 108, 109, 110, 151, 152, 156, 219, 220, 222, 223, 224, 225, 232, 235, 240, 241, 249, 252], [0.06579, 0.05237, 0.1999, 0.2169, 0.2444, 0.3337, 0.1884, 0.1716, 0.1725, 0.189, 0.004032, 0.008003, 0.005166, 0.001219, 0.6664, 0.6744, 0.6729, 0.6657, 0.7204, 0.6315, 0.05421, 0.008468, 0.6649, 0.4879, 0.7314, 0.6021, 0.701, 0.792, 0.7028, 0.7538, 0.08095, 0.007061, 0.03127, 0.1708, 0.2154, 0.07712, 0.007522, 0.02252, 0.09711, 0.1745, 0.2538, 0.09702, 0.3425, 0.01883, 0.3914]): _vg.add([_i], _w, 'REPLACE')
_vg = ob_fly.vertex_groups.new(name='FrontLeftFoot')
for _i, _w in zip([33, 34, 36, 37, 38, 39, 42, 43, 46, 47, 48, 49, 50, 51, 52, 53, 54, 55, 56, 57, 58, 59], [1.0, 1.0, 1.0, 1.0, 1.0, 1.0, 1.0, 1.0, 0.2365, 0.6016, 0.8248, 0.6553, 0.6935, 0.4366, 0.5405, 0.5766, 0.13, 0.186, 0.1875, 0.872, 0.4779, 0.06294]): _vg.add([_i], _w, 'REPLACE')
_vg = ob_fly.vertex_groups.new(name='Chest')
for _i, _w in zip([0, 1, 2, 3, 4, 5, 6, 7, 8, 9, 10, 11, 12, 13, 14, 15, 16, 19, 20, 21, 22, 24, 26, 28, 29, 31, 32, 35, 40, 41, 44, 45, 82, 83, 84, 85, 86, 90, 91, 94, 95, 99, 101, 102, 103, 104, 105, 106, 107, 108, 109, 110, 111, 112, 113, 114, 115, 116, 117, 118, 119, 120, 121, 122, 123, 124, 125, 126, 127, 129, 130, 131, 132, 133, 134, 135, 137, 139, 140, 141, 142, 143, 146, 151, 152, 155, 156, 171, 172, 173, 174, 175, 176, 177, 178, 179, 180, 181, 182, 183, 184, 185, 186, 187, 188, 189, 190, 191, 192, 193, 194, 195, 196, 197, 198, 201, 202, 205, 206, 209, 215, 217, 218, 219, 220, 221, 222, 223, 224, 225, 226, 228, 230, 231, 232, 235, 237, 238, 239, 240, 241, 246, 247, 248, 249, 250, 251, 252], [0.5821, 0.6584, 0.5853, 0.6556, 0.5866, 0.6435, 0.5864, 0.5865, 0.5867, 0.5678, 0.5873, 0.5729, 0.5883, 0.5867, 0.5857, 0.6312, 0.05366, 0.3255, 0.025, 0.1232, 0.05476, 0.08298, 0.01807, 0.04111, 0.006039, 0.1611, 0.6222, 0.7238, 0.6781, 0.6791, 0.6591, 0.483, 0.8262, 0.6889, 0.6049, 0.265, 0.3187, 0.004242, 0.01795, 0.0575, 0.1889, 0.0715, 0.08797, 0.1313, 0.1092, 0.1743, 0.2145, 0.23, 0.215, 0.1517, 0.1739, 0.1985, 0.6236, 0.6655, 0.6242, 0.6705, 0.6236, 0.6686, 0.622, 0.6285, 0.6208, 0.6034, 0.6205, 0.5872, 0.6211, 0.5917, 0.6224, 0.6354, 0.1434, 0.02665, 0.471, 0.08815, 0.2328, 0.1278, 0.01512, 0.1386, 0.09375, 0.06085, 0.04984, 0.02105, 0.4529, 0.6293, 0.6683, 0.6463, 0.6058, 0.5805, 0.4213, 0.1771, 0.1855, 0.185, 0.1803, 0.1812, 0.1829, 0.1824, 0.1808, 0.1856, 0.1823, 0.1808, 0.2059, 0.1875, 0.1799, 0.1821, 0.185, 0.1899, 0.1776, 0.1843, 0.18, 0.1833, 0.1832, 0.7459, 0.6055, 0.5912, 0.3041, 0.3065, 0.002177, 0.01595, 0.02637, 0.09745, 0.1892, 0.06886, 0.07948, 0.09304, 0.2229, 0.109, 0.1693, 0.1918, 0.2066, 0.19, 0.1467, 0.1739, 0.1799, 0.4535, 0.07423, 0.01651, 0.6086, 0.228, 0.3698, 0.02581, 0.1442, 0.7339, 0.1779, 0.6509, 0.1832, 0.1381, 0.1277, 0.05004, 0.203, 0.1554]): _vg.add([_i], _w, 'REPLACE')
_vg = ob_fly.vertex_groups.new(name='Head.001')
for _i, _w in zip([0, 1, 2, 3, 4, 5, 6, 7, 8, 9, 10, 11, 12, 13, 14, 15, 16, 17, 18, 19, 20, 21, 22, 23, 24, 25, 26, 27, 28, 29, 30, 31, 32, 35, 40, 41, 44, 45, 46, 54, 55, 56, 57, 58, 60, 61, 62, 63, 64, 65, 66, 67, 68, 69, 70, 71, 72, 73, 74, 75, 76, 77, 78, 79, 80, 81, 82, 83, 84, 85, 94, 102, 103, 104, 105, 106, 107, 108, 109, 110, 111, 112, 113, 114, 115, 116, 117, 118, 119, 120, 121, 122, 123, 124, 125, 126, 127, 128, 129, 130, 131, 132, 133, 134, 135, 136, 137, 138, 139, 140, 141, 142, 143, 144, 146, 151, 152, 155, 156, 157, 163, 165, 169, 171, 172, 173, 174, 175, 176, 177, 178, 179, 180, 181, 182, 183, 184, 185, 186, 187, 188, 189, 190, 191, 192, 193, 195, 196, 197, 201, 205, 209, 218, 219, 220, 221, 222, 223, 224, 225, 226, 228, 230, 231, 232, 235, 237, 238, 239, 240, 242, 243, 246, 247, 248, 249, 250, 251, 252, 253], [3.627e-10, 2.949e-21, 1.29e-11, 1.788e-05, 1.534e-09, 1.313e-16, 7.829e-09, 1.422e-13, 3.605e-08, 9.27e-10, 1.616e-10, 2.882e-13, 1.089e-09, 3.111e-22, 1.399e-09, 5.25e-30, 0.9429, 0.9963, 0.9763, 0.001202, 0.96, 0.8667, 0.9425, 0.9899, 0.9118, 0.9889, 0.9636, 0.9969, 0.9526, 0.9713, 0.9872, 0.8289, 4.211e-06, 9.959e-13, 1.658e-06, 7.845e-08, 4.472e-13, 0.0, 0.0, 0.0, 0.0, 0.0, 0.0, 0.0, 1.0, 1.0, 1.0, 1.0, 1.0, 1.0, 1.0, 1.0, 1.0, 1.0, 1.0, 1.0, 1.0, 1.0, 1.0, 1.0, 1.0, 1.0, 1.0, 1.0, 1.0, 1.0, 0.0, 0.0, 2.569e-28, 0.0, 0.0, 0.8634, 0.0, 0.0, 0.0, 0.0, 0.0, 0.0, 0.0, 0.0, 0.1332, 5.996e-30, 0.008607, 1.024e-27, 0.0003053, 6.894e-13, 3.675e-11, 6.205e-05, 2.029e-22, 0.004242, 4.881e-23, 8.153e-08, 4.316e-10, 4.838e-20, 0.07607, 1.914e-28, 0.8492, 0.9859, 0.9601, 0.4931, 0.9063, 0.7473, 0.8668, 0.9658, 0.8538, 0.9825, 0.9004, 0.9944, 0.9368, 0.9484, 0.9627, 0.1726, 8.037e-09, 0.0, 3.353e-13, 2.034e-16, 2.208e-06, 3.424e-15, 0.0, 0.0, 0.0, 0.0, 0.0, 0.8229, 0.8145, 0.815, 0.8197, 0.8188, 0.8171, 0.8176, 0.8192, 0.8144, 0.8177, 0.8192, 0.7941, 0.8125, 0.8201, 0.8179, 0.815, 0.8101, 0.8224, 0.8157, 0.82, 0.8167, 0.8168, 3.908e-22, 2.345e-06, 0.0, 0.0, 0.0, 0.0, 0.0, 0.6483, 0.0, 0.0, 0.0, 0.0, 0.0, 0.0, 0.0, 0.0, 0.0006586, 0.8946, 0.9654, 4.924e-21, 0.0, 0.2784, 0.9623, 0.8602, 8.922e-24, 0.9929, 0.9964, 0.0, 0.8107, 0.0, 0.0, 0.0, 0.8044, 0.0, 0.9869]): _vg.add([_i], _w, 'REPLACE')
_vg = ob_fly.vertex_groups.new(name='Root.001')
for _i, _w in zip([45, 82, 83, 85, 86, 87, 88, 89, 90, 91, 92, 93, 94, 95, 96, 97, 98, 99, 100, 101, 104, 106, 155, 156, 193, 194, 195, 196, 197, 198, 199, 200, 201, 202, 203, 204, 205, 206, 207, 208, 209, 210, 211, 212, 213, 214, 215, 216, 217, 220, 222, 223, 227, 229, 233, 234, 235, 236, 241, 244, 245, 246, 248, 249, 250, 252], [0.0698, 0.002172, 0.122, 0.03394, 0.3473, 0.942, 0.9877, 0.9985, 0.6596, 0.8898, 0.9744, 0.9976, 0.05785, 0.6475, 0.9514, 0.9384, 0.9979, 0.3531, 0.9967, 0.8177, 0.06121, 0.03557, 0.01374, 0.08389, 0.05039, 0.1854, 0.04702, 0.09125, 0.3575, 0.9435, 0.9905, 0.9986, 0.7353, 0.925, 0.9778, 0.9979, 0.1161, 0.7021, 0.962, 0.9982, 0.8383, 1.008, 0.9825, 0.9653, 0.9988, 0.9982, 0.775, 0.9971, 0.819, 0.06258, 0.04619, 0.003063, 1.008, 0.9987, 0.9982, 0.9983, 0.1352, 0.9989, 0.06997, 0.9988, 1.007, 0.005465, 0.05394, 0.4187, 0.08987, 0.003185]): _vg.add([_i], _w, 'REPLACE')
_m = ob_fly.modifiers.new('Armature', 'ARMATURE')
_m.object = ob_armature

# ---- collection membership
col_collection_1.objects.link(ob_armature)
col_collection_1.objects.link(ob_fly)

# ---- scene / render settings (as saved in the file)
scene.frame_start = 0; scene.frame_end = 18; scene.frame_set(18)
scene.render.engine = 'BLENDER_EEVEE_NEXT'
scene.render.resolution_percentage = 50
scene.render.dither_intensity = 0.0
scene.cycles.use_denoising = False
scene.cycles.samples = 128
scene.cycles.sampling_pattern = 'TABULATED_SOBOL'
scene.cycles.light_sampling_threshold = 0.0
scene.cycles.use_adaptive_sampling = False
scene.cycles.use_light_tree = False
scene.cycles.blur_glossy = 0.0
scene.cycles.sample_clamp_indirect = 0.0
scene.view_settings.view_transform = 'Standard'
bpy.context.view_layer.update()

# ---- added for rendering (the .blend has no active camera and no usable light): camera, sun
cam_auto = bpy.data.cameras.new('AutoCamera')
cam_auto.lens = 50.0
cam_auto.sensor_width = 36.0
cam_auto.clip_end = 1000.0
ob_auto_camera = bpy.data.objects.new('AutoCamera', cam_auto)
scene.collection.objects.link(ob_auto_camera)
ob_auto_camera.location = (5.62293, -6.47385, 7.98034)
ob_auto_camera.rotation_euler = (1.09748, -7.21219e-08, 0.694738)
scene.camera = ob_auto_camera
light_auto_sun = bpy.data.lights.new('AutoSun', 'SUN')
light_auto_sun.energy = 3.0
light_auto_sun.angle = 0.0523599
ob_auto_sun = bpy.data.objects.new('AutoSun', light_auto_sun)
scene.collection.objects.link(ob_auto_sun)
ob_auto_sun.rotation_euler = (0.872665, 0.174533, 0.523599)
bpy.context.view_layer.update()
